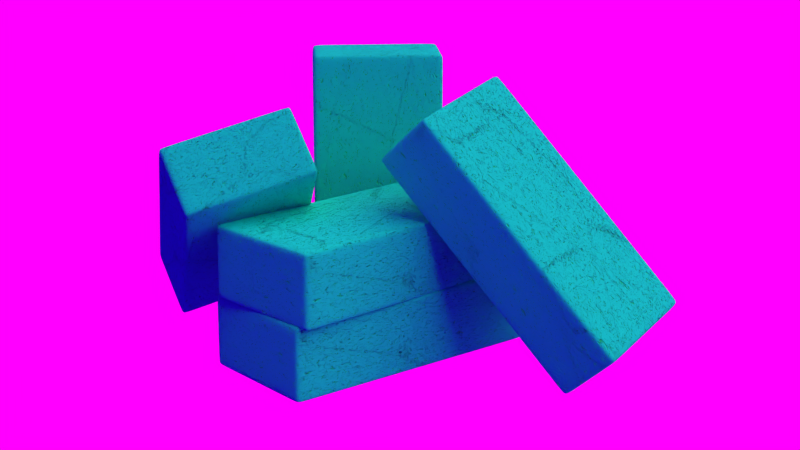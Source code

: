 # Source: masonry2.blend  (saved by Blender 2.76.0; exported with 4.5.12 LTS)
import bpy
from mathutils import Matrix  # noqa: F401  (used for matrix-valued properties, if any)

bpy.ops.wm.read_factory_settings(use_empty=True)
scene = bpy.context.scene
scene.name = 'Scene'

# ---- collections
col_collection_1 = bpy.data.collections.new('Collection 1'); scene.collection.children.link(col_collection_1)
col_collection_1.hide_render = True
col_collection_1.hide_viewport = True
col_collection_2 = bpy.data.collections.new('Collection 2'); scene.collection.children.link(col_collection_2)
col_collection_3 = bpy.data.collections.new('Collection 3'); scene.collection.children.link(col_collection_3)
col_collection_3.hide_render = True
col_collection_3.hide_viewport = True

# ---- images (referenced by path relative to the original .blend; pixels are not part of the script)
import os
ASSET_DIR = os.environ.get("B2B_ASSET_DIR", "")  # directory of the original .blend (textures are referenced by path, not embedded)
HERE = os.path.dirname(os.path.abspath(__file__))  # packed textures are extracted next to this script under _unpacked/

def load_image(name, relpath, width, height, colorspace="sRGB"):
    """Load a texture the original file referenced (path relative to the .blend, or extracted next to this script)."""
    p = next((c for c in (os.path.join(HERE, relpath), os.path.join(ASSET_DIR, relpath)) if relpath and os.path.exists(c)), "")
    if p:
        img = bpy.data.images.load(p, check_existing=True)
        img.name = name
    else:  # same state as the original file: an image datablock whose file is absent (Cycles renders it pink)
        img = bpy.data.images.new(name, width, height)
        img.source = "FILE"
        img.filepath = "//" + (relpath or name)
    img.colorspace_settings.name = colorspace
    return img
img_picinput_001 = load_image('picInput.001', '', 125, 128, 'sRGB')
img_speckle2_png = load_image('speckle2.png', 'speckle2.png', 1024, 1024, 'sRGB')
img_hdri_jpg = load_image('hdri.jpg', 'hdri.jpg', 1024, 1024, 'sRGB')

# ---- materials (node trees are filled in below, after node groups)
mat_material = bpy.data.materials.new('Material')
mat_material.alpha_threshold = 0.0
mat_material.roughness = 0.5
mat_material.line_color = (0.0, 0.0, 0.0, 1.0)
mat_studioplane = bpy.data.materials.new('StudioPlane')
mat_studioplane.alpha_threshold = 0.0
mat_studioplane.roughness = 0.5

# ---- node groups
ng_dragmark = bpy.data.node_groups.new('DragMark', 'ShaderNodeTree')
_s = ng_dragmark.interface.new_socket(name='Displacement', in_out='OUTPUT', socket_type='NodeSocketColor')
_s.default_value = (0.0, 0.0, 0.0, 0.0)
_s = ng_dragmark.interface.new_socket(name='Size of Holes', in_out='INPUT', socket_type='NodeSocketFloat')
_s.default_value = 50.0
_s.min_value = 0.0
_s.max_value = 100.0
_s = ng_dragmark.interface.new_socket(name='Depth of Holes', in_out='INPUT', socket_type='NodeSocketFloat')
_s.default_value = 5.0
_s.min_value = 0.0
_s.max_value = 10.0
_s = ng_dragmark.interface.new_socket(name='Distortion', in_out='INPUT', socket_type='NodeSocketFloat')
_s.default_value = 1.0
_s.min_value = 0.0
_s.max_value = 25.0
_s = ng_dragmark.interface.new_socket(name='Displacement', in_out='INPUT', socket_type='NodeSocketColor')
_s.default_value = (0.8, 0.8, 0.8, 1.0)
_s = ng_dragmark.interface.new_socket(name='Factor', in_out='INPUT', socket_type='NodeSocketFloat')
_s.subtype = 'FACTOR'
_s.default_value = 1.0
_s.min_value = 0.0
_s.max_value = 1.0
_s = ng_dragmark.interface.new_socket(name='Vector', in_out='INPUT', socket_type='NodeSocketVector')
_s.min_value = 0.0
_s.max_value = 1.0
_s.hide_value = True
_N = ng_dragmark.nodes; _L = ng_dragmark.links
n0 = _N.new('ShaderNodeMath'); n0.name = 'Math'; n0.location = (-22, 245)
n0.operation = 'MULTIPLY'
n0.use_clamp = True
n0.inputs[0].default_value = 3.0
n1 = _N.new('ShaderNodeMath'); n1.name = 'Math.001'; n1.location = (-477, 376)
n1.operation = 'SUBTRACT'
n1.inputs[0].default_value = 10.0
n2 = _N.new('ShaderNodeMath'); n2.name = 'Math.002'; n2.location = (-471, 567)
n2.operation = 'SUBTRACT'
n2.inputs[0].default_value = 105.0
n3 = _N.new('NodeGroupOutput'); n3.name = 'Group Output'; n3.location = (964, 183)
n4 = _N.new('ShaderNodeMix'); n4.name = 'Mix'; n4.location = (721, 189)
n4.data_type = 'RGBA'
n4.blend_type = 'MULTIPLY'
n5 = _N.new('ShaderNodeValToRGB'); n5.name = 'ColorRamp'; n5.location = (218, 259)
while len(n5.color_ramp.elements) > 1: n5.color_ramp.elements.remove(n5.color_ramp.elements[-1])
n5.color_ramp.elements[0].position = 0.625; n5.color_ramp.elements[0].color = (0.0, 0.0, 0.0, 1.0)
_e = n5.color_ramp.elements.new(1.0); _e.color = (1.0, 1.0, 1.0, 1.0)
n6 = _N.new('ShaderNodeTexNoise'); n6.name = 'Noise Texture'; n6.location = (-231, 315)
n7 = _N.new('NodeGroupInput'); n7.name = 'Group Input'; n7.location = (-928, 139)
_L.new(n6.outputs[0], n0.inputs[1])
_L.new(n0.outputs[0], n5.inputs[0])
_L.new(n7.outputs[1], n1.inputs[1])
_L.new(n1.outputs[0], n6.inputs[3])
_L.new(n2.outputs[0], n6.inputs[2])
_L.new(n7.outputs[2], n6.inputs[8])
_L.new(n7.outputs[0], n2.inputs[1])
_L.new(n4.outputs[2], n3.inputs[0])
_L.new(n5.outputs[0], n4.inputs[7])
_L.new(n7.outputs[3], n4.inputs[6])
_L.new(n7.outputs[4], n4.inputs[0])
_L.new(n7.outputs[5], n6.inputs[0])
n3.is_active_output = True
ng_dragmarkcomposition = bpy.data.node_groups.new('DragMarkComposition', 'ShaderNodeTree')
_s = ng_dragmarkcomposition.interface.new_socket(name='Displacement', in_out='OUTPUT', socket_type='NodeSocketColor')
_s.default_value = (0.0, 0.0, 0.0, 0.0)
_s = ng_dragmarkcomposition.interface.new_socket(name='Drag1_Size', in_out='INPUT', socket_type='NodeSocketFloat')
_s.default_value = 95.0
_s.min_value = 0.0
_s.max_value = 100.0
_s = ng_dragmarkcomposition.interface.new_socket(name='Drag1_Depth', in_out='INPUT', socket_type='NodeSocketFloat')
_s.default_value = 6.5
_s.min_value = 0.0
_s.max_value = 10.0
_s = ng_dragmarkcomposition.interface.new_socket(name='Drag1_Distortion', in_out='INPUT', socket_type='NodeSocketFloat')
_s.default_value = 2.0
_s.min_value = 0.0
_s.max_value = 25.0
_s = ng_dragmarkcomposition.interface.new_socket(name='Drag1_Factor', in_out='INPUT', socket_type='NodeSocketFloat')
_s.subtype = 'FACTOR'
_s.default_value = 1.0
_s.min_value = 0.0
_s.max_value = 1.0
_s = ng_dragmarkcomposition.interface.new_socket(name='Drag2_Size', in_out='INPUT', socket_type='NodeSocketFloat')
_s.default_value = 70.0
_s.min_value = 0.0
_s.max_value = 100.0
_s = ng_dragmarkcomposition.interface.new_socket(name='Drag2_Depth', in_out='INPUT', socket_type='NodeSocketFloat')
_s.default_value = 7.5
_s.min_value = 0.0
_s.max_value = 10.0
_s = ng_dragmarkcomposition.interface.new_socket(name='Darg2_Distortion', in_out='INPUT', socket_type='NodeSocketFloat')
_s.default_value = 0.5
_s.min_value = 0.0
_s.max_value = 25.0
_s = ng_dragmarkcomposition.interface.new_socket(name='Drag2_Factor', in_out='INPUT', socket_type='NodeSocketFloat')
_s.subtype = 'FACTOR'
_s.default_value = 1.0
_s.min_value = 0.0
_s.max_value = 1.0
_s = ng_dragmarkcomposition.interface.new_socket(name='Drag3_Size', in_out='INPUT', socket_type='NodeSocketFloat')
_s.default_value = 50.0
_s.min_value = 0.0
_s.max_value = 100.0
_s = ng_dragmarkcomposition.interface.new_socket(name='Drag3_Depth', in_out='INPUT', socket_type='NodeSocketFloat')
_s.default_value = 5.0
_s.min_value = 0.0
_s.max_value = 10.0
_s = ng_dragmarkcomposition.interface.new_socket(name='Drag3_Distortion', in_out='INPUT', socket_type='NodeSocketFloat')
_s.default_value = 1.0
_s.min_value = 0.0
_s.max_value = 25.0
_s = ng_dragmarkcomposition.interface.new_socket(name='Drag3_Factor', in_out='INPUT', socket_type='NodeSocketFloat')
_s.subtype = 'FACTOR'
_s.default_value = 1.0
_s.min_value = 0.0
_s.max_value = 1.0
_s = ng_dragmarkcomposition.interface.new_socket(name='Drag4_Size', in_out='INPUT', socket_type='NodeSocketFloat')
_s.default_value = 50.0
_s.min_value = 0.0
_s.max_value = 100.0
_s = ng_dragmarkcomposition.interface.new_socket(name='Drag4_Depth', in_out='INPUT', socket_type='NodeSocketFloat')
_s.default_value = 5.0
_s.min_value = 0.0
_s.max_value = 10.0
_s = ng_dragmarkcomposition.interface.new_socket(name='Drag4_Distortion', in_out='INPUT', socket_type='NodeSocketFloat')
_s.subtype = 'FACTOR'
_s.default_value = 1.0
_s.min_value = 0.0
_s.max_value = 25.0
_s = ng_dragmarkcomposition.interface.new_socket(name='Drag4_Factor', in_out='INPUT', socket_type='NodeSocketFloat')
_s.default_value = 1.0
_s.min_value = 0.0
_s.max_value = 1.0
_s = ng_dragmarkcomposition.interface.new_socket(name='Drag5_Size', in_out='INPUT', socket_type='NodeSocketFloat')
_s.default_value = 5.0
_s.min_value = 0.0
_s.max_value = 100.0
_s = ng_dragmarkcomposition.interface.new_socket(name='Drag5_Depth', in_out='INPUT', socket_type='NodeSocketFloat')
_s.default_value = 1.0
_s.min_value = 0.0
_s.max_value = 10.0
_s = ng_dragmarkcomposition.interface.new_socket(name='Drag5_Distortion', in_out='INPUT', socket_type='NodeSocketFloat')
_s.subtype = 'FACTOR'
_s.default_value = 1.0
_s.min_value = 0.0
_s.max_value = 25.0
_s = ng_dragmarkcomposition.interface.new_socket(name='Drag5_Factor', in_out='INPUT', socket_type='NodeSocketFloat')
_s.default_value = 1.0
_s.min_value = 0.0
_s.max_value = 1.0
_s = ng_dragmarkcomposition.interface.new_socket(name='Vector', in_out='INPUT', socket_type='NodeSocketVector')
_s.min_value = 0.0
_s.max_value = 1.0
_s.hide_value = True
_N = ng_dragmarkcomposition.nodes; _L = ng_dragmarkcomposition.links
n0 = _N.new('NodeGroupOutput'); n0.name = 'Group Output'; n0.location = (779, -40)
n1 = _N.new('ShaderNodeGroup'); n1.name = 'Group.004'; n1.location = (406, -197)
n1.node_tree = ng_dragmark
n2 = _N.new('ShaderNodeGroup'); n2.name = 'Group.003'; n2.location = (119, -4)
n2.node_tree = ng_dragmark
n3 = _N.new('ShaderNodeGroup'); n3.name = 'Group.001'; n3.location = (-636, 555)
n3.node_tree = ng_dragmark
n3.inputs[3].default_value = (0.8, 0.8, 0.8, 1.0)
n4 = _N.new('ShaderNodeGroup'); n4.name = 'Group.002'; n4.location = (-327, 411)
n4.node_tree = ng_dragmark
n5 = _N.new('ShaderNodeGroup'); n5.name = 'Group'; n5.location = (-99, 219)
n5.node_tree = ng_dragmark
n6 = _N.new('NodeGroupInput'); n6.name = 'Group Input'; n6.location = (-1082, 216)
_L.new(n3.outputs[0], n4.inputs[3])
_L.new(n4.outputs[0], n5.inputs[3])
_L.new(n6.outputs[0], n3.inputs[0])
_L.new(n6.outputs[1], n3.inputs[1])
_L.new(n6.outputs[2], n3.inputs[2])
_L.new(n6.outputs[3], n3.inputs[4])
_L.new(n6.outputs[4], n4.inputs[0])
_L.new(n6.outputs[5], n4.inputs[1])
_L.new(n6.outputs[6], n4.inputs[2])
_L.new(n6.outputs[7], n4.inputs[4])
_L.new(n6.outputs[8], n5.inputs[0])
_L.new(n6.outputs[9], n5.inputs[1])
_L.new(n6.outputs[10], n5.inputs[2])
_L.new(n6.outputs[11], n5.inputs[4])
_L.new(n6.outputs[12], n2.inputs[0])
_L.new(n6.outputs[13], n2.inputs[1])
_L.new(n6.outputs[14], n2.inputs[4])
_L.new(n5.outputs[0], n2.inputs[3])
_L.new(n2.outputs[0], n1.inputs[3])
_L.new(n1.outputs[0], n0.inputs[0])
_L.new(n6.outputs[15], n2.inputs[2])
_L.new(n6.outputs[16], n1.inputs[0])
_L.new(n6.outputs[17], n1.inputs[1])
_L.new(n6.outputs[18], n1.inputs[2])
_L.new(n6.outputs[19], n1.inputs[4])
_L.new(n6.outputs[20], n3.inputs[5])
_L.new(n6.outputs[20], n4.inputs[5])
_L.new(n6.outputs[20], n5.inputs[5])
_L.new(n6.outputs[20], n2.inputs[5])
_L.new(n6.outputs[20], n1.inputs[5])
n0.is_active_output = True
ng_cracks = bpy.data.node_groups.new('Cracks', 'ShaderNodeTree')
_s = ng_cracks.interface.new_socket(name='Cracks', in_out='OUTPUT', socket_type='NodeSocketColor')
_s.default_value = (0.0, 0.0, 0.0, 0.0)
_s = ng_cracks.interface.new_socket(name='Scraches', in_out='OUTPUT', socket_type='NodeSocketColor')
_s = ng_cracks.interface.new_socket(name='Edges', in_out='OUTPUT', socket_type='NodeSocketColor')
_s.default_value = (0.0, 0.0, 0.0, 0.0)
_s = ng_cracks.interface.new_socket(name='Vector', in_out='INPUT', socket_type='NodeSocketVector')
_s = ng_cracks.interface.new_socket(name='CrackScale', in_out='INPUT', socket_type='NodeSocketFloat')
_s.default_value = 5.0
_s.min_value = 0.1
_s.max_value = 10.0
_s = ng_cracks.interface.new_socket(name='CrackThickness', in_out='INPUT', socket_type='NodeSocketFloat')
_s.default_value = 0.001
_s.min_value = 0.0001
_s.max_value = 0.005
_s = ng_cracks.interface.new_socket(name='CrackBlend', in_out='INPUT', socket_type='NodeSocketFloat')
_s.subtype = 'FACTOR'
_s.default_value = 1.0
_s.min_value = 0.0
_s.max_value = 1.0
_s = ng_cracks.interface.new_socket(name='NoiseScale', in_out='INPUT', socket_type='NodeSocketFloat')
_s.default_value = 20.0
_s.min_value = -1000.0
_s.max_value = 1000.0
_s = ng_cracks.interface.new_socket(name='NoiseDetail', in_out='INPUT', socket_type='NodeSocketFloat')
_s.default_value = 2.0
_s.min_value = 0.0
_s.max_value = 16.0
_s = ng_cracks.interface.new_socket(name='NoiseDistortion', in_out='INPUT', socket_type='NodeSocketFloat')
_s.min_value = -1000.0
_s.max_value = 1000.0
_s = ng_cracks.interface.new_socket(name='NoiseStrength', in_out='INPUT', socket_type='NodeSocketFloat')
_s.subtype = 'FACTOR'
_s.default_value = 1.0
_s.min_value = 0.0
_s.max_value = 1.0
_s = ng_cracks.interface.new_socket(name='NoiseSpread', in_out='INPUT', socket_type='NodeSocketFloat')
_s.subtype = 'FACTOR'
_s.default_value = 0.2
_s.min_value = 0.0
_s.max_value = 0.5
_s = ng_cracks.interface.new_socket(name='EdgeStrength', in_out='INPUT', socket_type='NodeSocketFloat')
_s.subtype = 'FACTOR'
_s.min_value = 0.0
_s.max_value = 1.0
_N = ng_cracks.nodes; _L = ng_cracks.links
n0 = _N.new('NodeFrame'); n0.name = 'Frame.001'; n0.location = (-2047, 263)
n0.label = 'Noise'
n0.width = 665
n1 = _N.new('NodeFrame'); n1.name = 'Frame.003'; n1.location = (-737, -651)
n1.label = 'WornEdges'
n1.width = 1788
n2 = _N.new('NodeFrame'); n2.name = 'Frame.002'; n2.location = (-2108, -1028)
n2.label = 'Blur'
n2.width = 665
n3 = _N.new('NodeFrame'); n3.name = 'Frame'; n3.location = (-747, 301)
n3.label = 'Cracks'
n3.width = 1999
n4 = _N.new('ShaderNodeTexNoise'); n4.name = 'Noise Texture'; n4.location = (30, -31)
n5 = _N.new('ShaderNodeMath'); n5.name = 'Math.006'; n5.location = (262, -30)
n5.operation = 'SUBTRACT'
n6 = _N.new('ShaderNodeMix'); n6.name = 'Mix'; n6.location = (495, -33)
n6.data_type = 'RGBA'
n7 = _N.new('NodeReroute'); n7.name = 'Reroute'; n7.location = (-1276, -610)
n7.label = 'Vector'
n7.width = 16
n8 = _N.new('ShaderNodeCombineXYZ'); n8.name = 'Combine XYZ.002'; n8.location = (387, -234)
n9 = _N.new('ShaderNodeMath'); n9.name = 'Math.008'; n9.location = (232, -284)
n9.hide = True
n10 = _N.new('ShaderNodeMath'); n10.name = 'Math.009'; n10.location = (234, -248)
n10.hide = True
n11 = _N.new('ShaderNodeMath'); n11.name = 'Math.010'; n11.location = (231, -317)
n11.hide = True
n12 = _N.new('ShaderNodeMix'); n12.name = 'Mix.005'; n12.location = (1210, -255)
n12.data_type = 'RGBA'
n12.blend_type = 'ADD'
n12.inputs[0].default_value = 1.0
n13 = _N.new('ShaderNodeMix'); n13.name = 'Mix.006'; n13.location = (888, -137)
n13.data_type = 'RGBA'
n13.blend_type = 'SUBTRACT'
n13.inputs[0].default_value = 1.0
n14 = _N.new('ShaderNodeSeparateXYZ'); n14.name = 'Separate XYZ.002'; n14.location = (39, -54)
n15 = _N.new('ShaderNodeTexVoronoi'); n15.name = 'Voronoi Texture.004'; n15.location = (585, -557)
n16 = _N.new('ShaderNodeSeparateXYZ'); n16.name = 'Separate XYZ.003'; n16.location = (30, -692)
n17 = _N.new('ShaderNodeTexVoronoi'); n17.name = 'Voronoi Texture.005'; n17.location = (581, -202)
n18 = _N.new('ShaderNodeTexVoronoi'); n18.name = 'Voronoi Texture.006'; n18.location = (581, -30)
n19 = _N.new('ShaderNodeMath'); n19.name = 'Math.011'; n19.location = (238, -631)
n19.hide = True
n19.operation = 'SUBTRACT'
n20 = _N.new('ShaderNodeMath'); n20.name = 'Math.012'; n20.location = (238, -598)
n20.hide = True
n20.operation = 'SUBTRACT'
n21 = _N.new('ShaderNodeMath'); n21.name = 'Math.013'; n21.location = (237, -562)
n21.hide = True
n21.operation = 'SUBTRACT'
n22 = _N.new('ShaderNodeCombineXYZ'); n22.name = 'Combine XYZ.003'; n22.location = (383, -541)
n23 = _N.new('ShaderNodeTexVoronoi'); n23.name = 'Voronoi Texture.007'; n23.location = (585, -385)
n24 = _N.new('ShaderNodeMix'); n24.name = 'Mix.007'; n24.location = (892, -492)
n24.data_type = 'RGBA'
n24.blend_type = 'SUBTRACT'
n24.inputs[0].default_value = 1.0
n25 = _N.new('ShaderNodeTexNoise'); n25.name = 'Noise Texture.001'; n25.location = (30, -31)
n25.inputs[2].default_value = 1e+04
n25.inputs[3].default_value = 0.0
n26 = _N.new('ShaderNodeMath'); n26.name = 'Math.007'; n26.location = (262, -30)
n26.operation = 'SUBTRACT'
n27 = _N.new('ShaderNodeMix'); n27.name = 'Mix.001'; n27.location = (495, -33)
n27.data_type = 'RGBA'
n27.blend_type = 'ADD'
n28 = _N.new('ShaderNodeValToRGB'); n28.name = 'ColorRamp.001'; n28.location = (1518, -202)
while len(n28.color_ramp.elements) > 1: n28.color_ramp.elements.remove(n28.color_ramp.elements[-1])
n28.color_ramp.elements[0].position = 0.0; n28.color_ramp.elements[0].color = (0.0, 0.0, 0.0, 1.0)
_e = n28.color_ramp.elements.new(0.012); _e.color = (1.0, 1.0, 1.0, 1.0)
n29 = _N.new('ShaderNodeValToRGB'); n29.name = 'ColorRamp'; n29.location = (1518, -202)
while len(n29.color_ramp.elements) > 1: n29.color_ramp.elements.remove(n29.color_ramp.elements[-1])
n29.color_ramp.elements[0].position = 0.0; n29.color_ramp.elements[0].color = (0.0, 0.0, 0.0, 1.0)
_e = n29.color_ramp.elements.new(0.012); _e.color = (1.0, 1.0, 1.0, 1.0)
n30 = _N.new('ShaderNodeCombineXYZ'); n30.name = 'Combine XYZ'; n30.location = (387, -234)
n31 = _N.new('ShaderNodeMath'); n31.name = 'Math.001'; n31.location = (232, -284)
n31.hide = True
n32 = _N.new('ShaderNodeMath'); n32.name = 'Math'; n32.location = (234, -248)
n32.hide = True
n33 = _N.new('ShaderNodeMath'); n33.name = 'Math.002'; n33.location = (231, -317)
n33.hide = True
n34 = _N.new('ShaderNodeMix'); n34.name = 'Mix.004'; n34.location = (1210, -255)
n34.data_type = 'RGBA'
n34.blend_type = 'ADD'
n35 = _N.new('ShaderNodeMix'); n35.name = 'Mix.002'; n35.location = (888, -137)
n35.data_type = 'RGBA'
n35.blend_type = 'SUBTRACT'
n35.inputs[0].default_value = 1.0
n36 = _N.new('ShaderNodeSeparateXYZ'); n36.name = 'Separate XYZ'; n36.location = (39, -54)
n37 = _N.new('ShaderNodeTexVoronoi'); n37.name = 'Voronoi Texture.003'; n37.location = (585, -557)
n38 = _N.new('ShaderNodeSeparateXYZ'); n38.name = 'Separate XYZ.001'; n38.location = (30, -692)
n39 = _N.new('ShaderNodeTexVoronoi'); n39.name = 'Voronoi Texture.001'; n39.location = (581, -202)
n40 = _N.new('ShaderNodeTexVoronoi'); n40.name = 'Voronoi Texture'; n40.location = (581, -30)
n41 = _N.new('ShaderNodeInvert'); n41.name = 'Invert'; n41.location = (1829, -197)
n42 = _N.new('ShaderNodeMath'); n42.name = 'Math.005'; n42.location = (238, -631)
n42.hide = True
n42.operation = 'SUBTRACT'
n43 = _N.new('ShaderNodeMath'); n43.name = 'Math.004'; n43.location = (238, -598)
n43.hide = True
n43.operation = 'SUBTRACT'
n44 = _N.new('ShaderNodeMath'); n44.name = 'Math.003'; n44.location = (237, -562)
n44.hide = True
n44.operation = 'SUBTRACT'
n45 = _N.new('ShaderNodeCombineXYZ'); n45.name = 'Combine XYZ.001'; n45.location = (383, -541)
n46 = _N.new('ShaderNodeTexVoronoi'); n46.name = 'Voronoi Texture.002'; n46.location = (585, -385)
n47 = _N.new('ShaderNodeMix'); n47.name = 'Mix.003'; n47.location = (892, -492)
n47.data_type = 'RGBA'
n47.blend_type = 'SUBTRACT'
n47.inputs[0].default_value = 1.0
n48 = _N.new('NodeGroupOutput'); n48.name = 'Group Output'; n48.location = (1754, 73)
n49 = _N.new('ShaderNodeMix'); n49.name = 'Mix.008'; n49.location = (1314, -851)
n49.data_type = 'RGBA'
n49.blend_type = 'MULTIPLY'
n49.inputs[0].default_value = 1.0
n50 = _N.new('ShaderNodeMix'); n50.name = 'Mix.009'; n50.location = (1534, -617)
n50.data_type = 'RGBA'
n50.blend_type = 'MULTIPLY'
n50.inputs[7].default_value = (0.0, 0.0, 0.0, 1.0)
n51 = _N.new('NodeGroupInput'); n51.name = 'Group Input'; n51.location = (-2616, -364)
n4.parent = n0
n5.parent = n0
n6.parent = n0
n8.parent = n1
n9.parent = n1
n10.parent = n1
n11.parent = n1
n12.parent = n1
n13.parent = n1
n14.parent = n1
n15.parent = n1
n16.parent = n1
n17.parent = n1
n18.parent = n1
n19.parent = n1
n20.parent = n1
n21.parent = n1
n22.parent = n1
n23.parent = n1
n24.parent = n1
n25.parent = n2
n26.parent = n2
n27.parent = n2
n28.parent = n1
n29.parent = n3
n30.parent = n3
n31.parent = n3
n32.parent = n3
n33.parent = n3
n34.parent = n3
n35.parent = n3
n36.parent = n3
n37.parent = n3
n38.parent = n3
n39.parent = n3
n40.parent = n3
n41.parent = n3
n42.parent = n3
n43.parent = n3
n44.parent = n3
n45.parent = n3
n46.parent = n3
n47.parent = n3
_L.new(n47.outputs[2], n34.inputs[7])
_L.new(n35.outputs[2], n34.inputs[6])
_L.new(n51.outputs[0], n4.inputs[0])
_L.new(n7.outputs[0], n46.inputs[0])
_L.new(n7.outputs[0], n36.inputs[0])
_L.new(n36.outputs[1], n31.inputs[0])
_L.new(n36.outputs[2], n33.inputs[0])
_L.new(n38.outputs[0], n44.inputs[0])
_L.new(n38.outputs[1], n43.inputs[0])
_L.new(n38.outputs[2], n42.inputs[0])
_L.new(n44.outputs[0], n45.inputs[0])
_L.new(n43.outputs[0], n45.inputs[1])
_L.new(n42.outputs[0], n45.inputs[2])
_L.new(n45.outputs[0], n37.inputs[0])
_L.new(n7.outputs[0], n38.inputs[0])
_L.new(n36.outputs[0], n32.inputs[0])
_L.new(n51.outputs[2], n33.inputs[1])
_L.new(n51.outputs[2], n44.inputs[1])
_L.new(n51.outputs[2], n43.inputs[1])
_L.new(n51.outputs[2], n42.inputs[1])
_L.new(n29.outputs[0], n41.inputs[1])
_L.new(n41.outputs[0], n48.inputs[0])
_L.new(n51.outputs[1], n46.inputs[2])
_L.new(n51.outputs[1], n40.inputs[2])
_L.new(n7.outputs[0], n40.inputs[0])
_L.new(n51.outputs[1], n39.inputs[2])
_L.new(n30.outputs[0], n39.inputs[0])
_L.new(n51.outputs[1], n37.inputs[2])
_L.new(n32.outputs[0], n30.inputs[0])
_L.new(n31.outputs[0], n30.inputs[1])
_L.new(n33.outputs[0], n30.inputs[2])
_L.new(n51.outputs[2], n32.inputs[1])
_L.new(n51.outputs[2], n31.inputs[1])
_L.new(n34.outputs[2], n29.inputs[0])
_L.new(n51.outputs[3], n34.inputs[0])
_L.new(n6.outputs[2], n7.inputs[0])
_L.new(n4.outputs[1], n5.inputs[0])
_L.new(n51.outputs[0], n6.inputs[6])
_L.new(n5.outputs[0], n6.inputs[7])
_L.new(n51.outputs[4], n4.inputs[2])
_L.new(n51.outputs[5], n4.inputs[3])
_L.new(n51.outputs[6], n4.inputs[8])
_L.new(n29.outputs[0], n48.inputs[1])
_L.new(n51.outputs[7], n6.inputs[0])
_L.new(n25.outputs[1], n26.inputs[0])
_L.new(n26.outputs[0], n27.inputs[7])
_L.new(n7.outputs[0], n25.inputs[0])
_L.new(n7.outputs[0], n27.inputs[6])
_L.new(n24.outputs[2], n12.inputs[7])
_L.new(n13.outputs[2], n12.inputs[6])
_L.new(n14.outputs[1], n9.inputs[0])
_L.new(n14.outputs[2], n11.inputs[0])
_L.new(n16.outputs[0], n21.inputs[0])
_L.new(n16.outputs[1], n20.inputs[0])
_L.new(n16.outputs[2], n19.inputs[0])
_L.new(n21.outputs[0], n22.inputs[0])
_L.new(n20.outputs[0], n22.inputs[1])
_L.new(n19.outputs[0], n22.inputs[2])
_L.new(n22.outputs[0], n15.inputs[0])
_L.new(n14.outputs[0], n10.inputs[0])
_L.new(n8.outputs[0], n17.inputs[0])
_L.new(n10.outputs[0], n8.inputs[0])
_L.new(n9.outputs[0], n8.inputs[1])
_L.new(n11.outputs[0], n8.inputs[2])
_L.new(n12.outputs[2], n28.inputs[0])
_L.new(n51.outputs[2], n10.inputs[1])
_L.new(n51.outputs[2], n9.inputs[1])
_L.new(n51.outputs[2], n11.inputs[1])
_L.new(n51.outputs[2], n21.inputs[1])
_L.new(n51.outputs[2], n20.inputs[1])
_L.new(n51.outputs[2], n19.inputs[1])
_L.new(n51.outputs[1], n15.inputs[2])
_L.new(n51.outputs[1], n23.inputs[2])
_L.new(n51.outputs[1], n17.inputs[2])
_L.new(n51.outputs[1], n18.inputs[2])
_L.new(n27.outputs[2], n16.inputs[0])
_L.new(n27.outputs[2], n14.inputs[0])
_L.new(n27.outputs[2], n18.inputs[0])
_L.new(n27.outputs[2], n23.inputs[0])
_L.new(n51.outputs[8], n27.inputs[0])
_L.new(n28.outputs[0], n49.inputs[6])
_L.new(n41.outputs[0], n49.inputs[7])
_L.new(n49.outputs[2], n50.inputs[6])
_L.new(n50.outputs[2], n48.inputs[2])
_L.new(n51.outputs[9], n50.inputs[0])
_L.new(n18.outputs[1], n13.inputs[6])
_L.new(n17.outputs[1], n13.inputs[7])
_L.new(n15.outputs[1], n24.inputs[7])
_L.new(n23.outputs[1], n24.inputs[6])
_L.new(n40.outputs[1], n35.inputs[6])
_L.new(n39.outputs[1], n35.inputs[7])
_L.new(n37.outputs[1], n47.inputs[7])
_L.new(n46.outputs[1], n47.inputs[6])
n48.is_active_output = True

# ---- material node trees
mat_material.use_nodes = True; mat_material.node_tree.nodes.clear()
_N = mat_material.node_tree.nodes; _L = mat_material.node_tree.links
n0 = _N.new('ShaderNodeRGBCurve'); n0.name = 'RGB Curves'; n0.location = (-504, 484)
_c = n0.mapping.curves[3]
while len(_c.points) > 2: _c.points.remove(_c.points[-1])
_c.points[0].location = (0.0, 0.0); _c.points[0].handle_type = 'AUTO'
_c.points[1].location = (0.27727, 0.86875); _c.points[1].handle_type = 'AUTO'
_p = _c.points.new(1.0, 1.0); _p.handle_type = 'AUTO'
n0.mapping.update()
n1 = _N.new('ShaderNodeMix'); n1.name = 'Mix'; n1.location = (-198, 678)
n1.data_type = 'RGBA'
n1.blend_type = 'SOFT_LIGHT'
n1.clamp_result = True
n1.inputs[0].default_value = 0.75
n2 = _N.new('ShaderNodeBsdfAnisotropic'); n2.name = 'Glossy BSDF'; n2.location = (452, 206)
n2.distribution = 'BECKMANN'
n2.inputs[0].default_value = (0.7874, 0.7874, 0.7874, 1.0)
n2.inputs[1].default_value = 0.9487
n3 = _N.new('ShaderNodeBsdfDiffuse'); n3.name = 'Diffuse BSDF'; n3.location = (445, 583)
n3.inputs[1].default_value = 0.625
n4 = _N.new('ShaderNodeLayerWeight'); n4.name = 'Layer Weight'; n4.location = (452, 392)
n4.inputs[0].default_value = 0.01
n5 = _N.new('ShaderNodeMix'); n5.name = 'Mix.001'; n5.location = (53, 843)
n5.data_type = 'RGBA'
n5.blend_type = 'SOFT_LIGHT'
n5.inputs[0].default_value = 1.0
n6 = _N.new('ShaderNodeOutputMaterial'); n6.name = 'Material Output'; n6.location = (1107, 418)
n7 = _N.new('ShaderNodeMapping'); n7.name = 'Mapping.002'; n7.location = (-1029, 1443)
n8 = _N.new('ShaderNodeTexCoord'); n8.name = 'Texture Coordinate.002'; n8.location = (-1260, 1435)
n9 = _N.new('ShaderNodeGroup'); n9.name = 'Group.003'; n9.location = (-397, 1321)
n9.width = 191
n9.node_tree = ng_dragmarkcomposition
n9.inputs[0].default_value = 50.9
n9.inputs[1].default_value = 9.0
n9.inputs[2].default_value = 3.5
n9.inputs[3].default_value = 1.0
n9.inputs[4].default_value = 75.1
n9.inputs[5].default_value = 8.2
n9.inputs[6].default_value = 0.5
n9.inputs[7].default_value = 1.0
n9.inputs[8].default_value = 89.4
n9.inputs[9].default_value = 7.8
n9.inputs[10].default_value = 1.6
n9.inputs[11].default_value = 1.0
n9.inputs[12].default_value = 93.7
n9.inputs[13].default_value = 7.2
n9.inputs[14].default_value = 1.0
n9.inputs[15].default_value = 1.0
n9.inputs[16].default_value = 69.7
n9.inputs[17].default_value = 9.9
n9.inputs[18].default_value = 2.174
n9.inputs[19].default_value = 1.0
n10 = _N.new('ShaderNodeMapping'); n10.name = 'Mapping.001'; n10.location = (-1110, -200)
n11 = _N.new('ShaderNodeTexCoord'); n11.name = 'Texture Coordinate.001'; n11.location = (-1306, -197)
n12 = _N.new('ShaderNodeBump'); n12.name = 'Bump'; n12.location = (160, 103)
n12.inputs[1].default_value = 0.25
n12.inputs[2].default_value = 1.0
n13 = _N.new('ShaderNodeGroup'); n13.name = 'Group'; n13.location = (-457, -93)
n13.width = 246
n13.node_tree = ng_cracks
n13.inputs[1].default_value = 1.1
n13.inputs[2].default_value = 0.002
n13.inputs[3].default_value = 0.6977
n13.inputs[4].default_value = 3.2
n13.inputs[5].default_value = 0.0
n13.inputs[6].default_value = 14.0
n13.inputs[7].default_value = 0.05116
n13.inputs[8].default_value = 0.1953
n13.inputs[9].default_value = 0.9116
n14 = _N.new('ShaderNodeTexImage'); n14.name = 'Image Texture'; n14.location = (-805, 343)
n14.width = 140
n14.image = img_picinput_001
n14.projection = 'BOX'
n15 = _N.new('ShaderNodeTexCoord'); n15.name = 'Texture Coordinate'; n15.location = (-1336, 336)
n16 = _N.new('ShaderNodeMapping'); n16.name = 'Mapping'; n16.location = (-1119, 337)
n17 = _N.new('ShaderNodeTexCoord'); n17.name = 'Texture Coordinate.003'; n17.location = (-1620, 704)
n18 = _N.new('ShaderNodeMix'); n18.name = 'Mix.002'; n18.location = (-74, -166)
n18.data_type = 'RGBA'
n18.blend_type = 'MULTIPLY'
n19 = _N.new('ShaderNodeMix'); n19.name = 'Mix.003'; n19.location = (-528, 698)
n19.data_type = 'RGBA'
n19.blend_type = 'MULTIPLY'
n19.clamp_result = True
n19.inputs[0].default_value = 0.1545
n20 = _N.new('ShaderNodeMapping'); n20.name = 'Mapping.003'; n20.location = (-1403, 705)
n20.inputs[3].default_value = (5.0, 1.0, 1.0)
n21 = _N.new('ShaderNodeTexImage'); n21.name = 'Image Texture.001'; n21.location = (-1089, 711)
n21.width = 140
n21.image = img_speckle2_png
n21.projection = 'BOX'
n22 = _N.new('ShaderNodeMixShader'); n22.name = 'Mix Shader'; n22.location = (861, 416)
n22.inputs[0].default_value = 0.01
n23 = _N.new('ShaderNodeCombineColor'); n23.name = 'Combine HSV'; n23.location = (-1090, 956)
n24 = _N.new('ShaderNodeRGB'); n24.name = 'RGB'; n24.location = (-807, 1000)
n24.width = 142
n24.outputs[0].default_value = (0.14, 0.02421, 0.01684, 1.0)
n25 = _N.new('ShaderNodeValue'); n25.name = 'hsv_v'; n25.location = (-1323, 824)
n25.label = 'hsv_v'
n25.outputs[0].default_value = 0.2
n26 = _N.new('ShaderNodeValue'); n26.name = 'hsv_s'; n26.location = (-1323, 913)
n26.label = 'hsv_s'
n26.outputs[0].default_value = 0.95
n27 = _N.new('ShaderNodeValue'); n27.name = 'hsv_h'; n27.location = (-1322, 1002)
n27.label = 'hsv_h'
n27.outputs[0].default_value = 0.0
n28 = _N.new('ShaderNodeDisplacement'); n28.name = 'Displacement'; n28.location = (0, 0)
n28.inputs[1].default_value = 0.0
n28.inputs[2].default_value = 0.1
_L.new(n16.outputs[0], n14.inputs[0])
_L.new(n15.outputs[3], n16.inputs[0])
_L.new(n12.outputs[0], n3.inputs[2])
_L.new(n12.outputs[0], n2.inputs[4])
_L.new(n27.outputs[0], n23.inputs[0])
_L.new(n14.outputs[0], n0.inputs[1])
_L.new(n0.outputs[0], n1.inputs[7])
_L.new(n3.outputs[0], n22.inputs[1])
_L.new(n2.outputs[0], n22.inputs[2])
_L.new(n1.outputs[2], n5.inputs[6])
_L.new(n5.outputs[2], n3.inputs[0])
_L.new(n9.outputs[0], n5.inputs[7])
_L.new(n11.outputs[3], n10.inputs[0])
_L.new(n8.outputs[3], n7.inputs[0])
_L.new(n7.outputs[0], n9.inputs[20])
_L.new(n10.outputs[0], n13.inputs[0])
_L.new(n13.outputs[0], n18.inputs[6])
_L.new(n13.outputs[2], n18.inputs[7])
_L.new(n18.outputs[2], n12.inputs[3])
_L.new(n20.outputs[0], n21.inputs[0])
_L.new(n17.outputs[3], n20.inputs[0])
_L.new(n21.outputs[0], n19.inputs[7])
_L.new(n22.outputs[0], n6.inputs[0])
_L.new(n26.outputs[0], n23.inputs[1])
_L.new(n25.outputs[0], n23.inputs[2])
_L.new(n23.outputs[0], n19.inputs[6])
_L.new(n23.outputs[0], n1.inputs[6])
_L.new(n9.outputs[0], n28.inputs[0])
_L.new(n28.outputs[0], n6.inputs[2])
n6.is_active_output = True
mat_studioplane.use_nodes = True; mat_studioplane.node_tree.nodes.clear()
_N = mat_studioplane.node_tree.nodes; _L = mat_studioplane.node_tree.links
n0 = _N.new('ShaderNodeOutputMaterial'); n0.name = 'Material Output'; n0.location = (300, 300)
n1 = _N.new('ShaderNodeBsdfDiffuse'); n1.name = 'Diffuse BSDF'; n1.location = (10, 300)
n1.inputs[1].default_value = 0.95
_L.new(n1.outputs[0], n0.inputs[0])
n0.is_active_output = True

# ---- world
world_world = bpy.data.worlds.new('World'); scene.world = world_world
world_world.use_nodes = True; world_world.node_tree.nodes.clear()
_N = world_world.node_tree.nodes; _L = world_world.node_tree.links
n0 = _N.new('ShaderNodeMapping'); n0.name = 'Mapping'; n0.location = (-500, 434)
n1 = _N.new('ShaderNodeTexCoord'); n1.name = 'Texture Coordinate'; n1.location = (-700, 394)
n2 = _N.new('ShaderNodeTexEnvironment'); n2.name = 'Environment Texture'; n2.location = (-200, 382)
n2.width = 140
n2.image = img_hdri_jpg
n3 = _N.new('ShaderNodeOutputWorld'); n3.name = 'World Output'; n3.location = (300, 300)
n4 = _N.new('ShaderNodeBackground'); n4.name = 'Background'; n4.location = (0, 354)
_L.new(n0.outputs[0], n2.inputs[0])
_L.new(n1.outputs[0], n0.inputs[0])
_L.new(n4.outputs[0], n3.inputs[0])
_L.new(n2.outputs[0], n4.inputs[0])
n3.is_active_output = True
world_world.color = (0.05088, 0.05088, 0.05088)
world_world.use_sun_shadow = False
world_world.sun_shadow_jitter_overblur = 0.0
world_world.cycles.sampling_method = 'MANUAL'
world_world.cycles.sample_map_resolution = 256
world_world.light_settings.ao_factor = 0.09825

# ---- cameras
cam_camera = bpy.data.cameras.new('Camera')
cam_camera.clip_end = 100.0
cam_camera.lens = 65.0
cam_camera.sensor_width = 32.0
cam_camera.sensor_height = 18.0
cam_camera.ortho_scale = 7.314
cam_camera.dof.focus_distance = 0.0

# ---- lights
light_lamp_001 = bpy.data.lights.new('Lamp.001', 'SUN')
light_lamp_001.color = (1.0, 0.9472, 0.7988)
light_lamp_001.transmission_factor = 0.0
light_lamp_001.cutoff_distance = 30.0
light_lamp_001.angle = 1.571
light_lamp_001.energy = 2.5
light_lamp_001.shadow_buffer_clip_start = 1.001
light_lamp_001.shadow_soft_size = 1.0
light_lamp_001.shadow_cascade_max_distance = 1000.0
light_lamp_001.cycles.max_bounces = 8
light_lamp_001.cycles.use_multiple_importance_sampling = False
light_lamp_002 = bpy.data.lights.new('Lamp.002', 'POINT')
light_lamp_002.transmission_factor = 0.0
light_lamp_002.cutoff_distance = 30.0
light_lamp_002.energy = 500.0
light_lamp_002.shadow_buffer_clip_start = 1.001
light_lamp_002.shadow_soft_size = 0.1
light_lamp_002.shadow_maximum_resolution = 0.006
light_lamp_002.use_absolute_resolution = True
light_lamp_002.cycles.use_multiple_importance_sampling = False
light_lamp = bpy.data.lights.new('Lamp', 'POINT')
light_lamp.transmission_factor = 0.0
light_lamp.cutoff_distance = 30.0
light_lamp.energy = 500.0
light_lamp.shadow_buffer_clip_start = 1.001
light_lamp.shadow_soft_size = 0.1
light_lamp.shadow_maximum_resolution = 0.006
light_lamp.use_absolute_resolution = True
light_lamp.cycles.use_multiple_importance_sampling = False

# ---- meshes
me_cube = bpy.data.meshes.new('Cube')
me_cube.from_pydata([(1.0, 1.0, -1.0), (1.0, -1.0, -1.0), (-1.0, -1.0, -1.0), (-1.0, 1.0, -1.0), (1.0, 1.0, 1.0), (1.0, -1.0, 1.0), (-1.0, -1.0, 1.0), (-1.0, 1.0, 1.0), (1.0, 0.9627, -1.0), (1.0, -0.9627, -1.0), (-1.0, -0.9627, -1.0), (-1.0, 0.9627, -1.0), (1.0, 0.9627, 1.0), (1.0, -0.9627, 1.0), (-1.0, -0.9627, 1.0), (-1.0, 0.9627, 1.0), (0.9291, 1.0, -1.0), (-0.9291, 1.0, -1.0), (0.9291, -1.0, -1.0), (-0.9291, -1.0, -1.0), (0.9291, 1.0, 1.0), (-0.9291, 1.0, 1.0), (0.9291, -1.0, 1.0), (-0.9291, -1.0, 1.0), (-0.9291, 0.9627, 1.0), (0.9291, 0.9627, 1.0), (-0.9291, -0.9627, 1.0), (0.9291, -0.9627, 1.0), (0.9291, 0.9627, -1.0), (-0.9291, 0.9627, -1.0), (0.9291, -0.9627, -1.0), (-0.9291, -0.9627, -1.0), (1.0, 1.0, -0.8974), (1.0, 1.0, 0.8974), (1.0, -1.0, -0.8974), (1.0, -1.0, 0.8974), (-1.0, -1.0, -0.8974), (-1.0, -1.0, 0.8974), (-1.0, 1.0, -0.8974), (-1.0, 1.0, 0.8974), (-1.0, -0.9627, 0.8974), (-1.0, -0.9627, -0.8974), (-1.0, 0.9627, 0.8974), (-1.0, 0.9627, -0.8974), (1.0, 0.9627, 0.8974), (1.0, 0.9627, -0.8974), (1.0, -0.9627, 0.8974), (1.0, -0.9627, -0.8974), (0.9291, 1.0, -0.8974), (0.9291, 1.0, 0.8974), (-0.9291, 1.0, -0.8974), (-0.9291, 1.0, 0.8974), (0.9291, -1.0, 0.8974), (0.9291, -1.0, -0.8974), (-0.9291, -1.0, 0.8974), (-0.9291, -1.0, -0.8974)], [], [(31, 19, 2, 10), (26, 14, 6, 23), (46, 13, 5, 35), (54, 23, 6, 37), (42, 15, 7, 39), (50, 17, 3, 38), (37, 6, 14, 40), (40, 14, 15, 42), (33, 4, 12, 44), (44, 12, 13, 46), (21, 7, 15, 24), (24, 15, 14, 26), (17, 29, 11, 3), (29, 31, 10, 11), (8, 9, 30, 28), (28, 30, 31, 29), (0, 8, 28, 16), (16, 28, 29, 17), (12, 25, 27, 13), (25, 24, 26, 27), (4, 20, 25, 12), (20, 21, 24, 25), (32, 0, 16, 48), (48, 16, 17, 50), (35, 5, 22, 52), (52, 22, 23, 54), (13, 27, 22, 5), (27, 26, 23, 22), (9, 1, 18, 30), (30, 18, 19, 31), (18, 53, 55, 19), (53, 52, 54, 55), (1, 34, 53, 18), (34, 35, 52, 53), (20, 49, 51, 21), (49, 48, 50, 51), (4, 33, 49, 20), (33, 32, 48, 49), (8, 45, 47, 9), (45, 44, 46, 47), (0, 32, 45, 8), (32, 33, 44, 45), (10, 41, 43, 11), (41, 40, 42, 43), (2, 36, 41, 10), (36, 37, 40, 41), (21, 51, 39, 7), (51, 50, 38, 39), (11, 43, 38, 3), (43, 42, 39, 38), (19, 55, 36, 2), (55, 54, 37, 36), (9, 47, 34, 1), (47, 46, 35, 34)])
me_cube.polygons.foreach_set('use_smooth', [True] * 54)
me_cube.materials.append(None)
me_cube.use_remesh_preserve_volume = False
me_cube.use_remesh_preserve_attributes = False
me_cube.use_mirror_vertex_groups = False
me_cube.update()
me_cube_005 = bpy.data.meshes.new('Cube.005')
me_cube_005.from_pydata([(0.9443, 1.0, -0.8696), (0.9443, -1.0, -0.8696), (-0.9443, -1.0, -0.8696), (-0.9443, 1.0, -0.8696), (0.9443, 1.0, 0.8696), (0.9443, -1.0, 0.8696), (-0.9443, -1.0, 0.8696), (-0.9443, 1.0, 0.8696), (0.9443, 0.9627, -0.8696), (0.9443, -0.9627, -0.8696), (-0.9443, -0.9627, -0.8696), (-0.9443, 0.9627, -0.8696), (0.9443, 0.9627, 0.8696), (0.9443, -0.9627, 0.8696), (-0.9443, -0.9627, 0.8696), (-0.9443, 0.9627, 0.8696), (0.8774, 1.0, -0.8696), (-0.8774, 1.0, -0.8696), (0.8774, -1.0, -0.8696), (-0.8774, -1.0, -0.8696), (0.8774, 1.0, 0.8696), (-0.8774, 1.0, 0.8696), (0.8774, -1.0, 0.8696), (-0.8774, -1.0, 0.8696), (-0.8774, 0.9627, 0.8696), (0.8774, 0.9627, 0.8696), (-0.8774, -0.9627, 0.8696), (0.8774, -0.9627, 0.8696), (0.8774, 0.9627, -0.8696), (-0.8774, 0.9627, -0.8696), (0.8774, -0.9627, -0.8696), (-0.8774, -0.9627, -0.8696), (0.9443, 1.0, -0.7804), (0.9443, 1.0, 0.7804), (0.9443, -1.0, -0.7804), (0.9443, -1.0, 0.7804), (-0.9443, -1.0, -0.7804), (-0.9443, -1.0, 0.7804), (-0.9443, 1.0, -0.7804), (-0.9443, 1.0, 0.7804), (-0.9443, -0.9627, 0.7804), (-0.9443, -0.9627, -0.7804), (-0.9443, 0.9627, 0.7804), (-0.9443, 0.9627, -0.7804), (0.9443, 0.9627, 0.7804), (0.9443, 0.9627, -0.7804), (0.9443, -0.9627, 0.7804), (0.9443, -0.9627, -0.7804), (0.8774, 1.0, -0.7804), (0.8774, 1.0, 0.7804), (-0.8774, 1.0, -0.7804), (-0.8774, 1.0, 0.7804), (0.8774, -1.0, 0.7804), (0.8774, -1.0, -0.7804), (-0.8774, -1.0, 0.7804), (-0.8774, -1.0, -0.7804), (0.9443, 0.4814, -0.8696), (0.9443, -1.788e-07, -0.8696), (0.9443, -0.4814, -0.8696), (-0.9443, -0.4814, -0.8696), (-0.9443, 8.941e-07, -0.8696), (-0.9443, 0.4814, -0.8696), (0.9443, 0.4814, 0.8696), (0.9443, -1.609e-06, 0.8696), (0.9443, -0.4814, 0.8696), (-0.9443, -0.4814, 0.8696), (-0.9443, 5.96e-07, 0.8696), (-0.9443, 0.4814, 0.8696), (0.8774, -0.4814, -0.8696), (0.8774, 2.384e-07, -0.8696), (0.8774, 0.4814, -0.8696), (-0.8774, -0.4814, -0.8696), (-0.8774, 5.662e-07, -0.8696), (-0.8774, 0.4814, -0.8696), (0.8774, 0.4814, 0.8696), (0.8774, -9.239e-07, 0.8696), (0.8774, -0.4814, 0.8696), (-0.8774, 0.4814, 0.8696), (-0.8774, -1.788e-07, 0.8696), (-0.8774, -0.4814, 0.8696), (0.9443, 0.4814, -0.7804), (0.9443, -6.855e-07, -0.7804), (0.9443, -0.4814, -0.7804), (0.9443, 0.4814, 0.7804), (0.9443, -1.132e-06, 0.7804), (0.9443, -0.4814, 0.7804), (-0.9443, -0.4814, -0.7804), (-0.9443, 8.047e-07, -0.7804), (-0.9443, 0.4814, -0.7804), (-0.9443, -0.4814, 0.7804), (-0.9443, 6.855e-07, 0.7804), (-0.9443, 0.4814, 0.7804), (5.612e-07, 1.0, -0.8696), (-5.798e-08, -1.0, -0.8696), (7.3e-07, 1.0, 0.8696), (-1.296e-06, -1.0, 0.8696), (5.46e-08, 0.9627, 0.8696), (-5.083e-07, -0.9627, 0.8696), (2.797e-07, 0.9627, -0.8696), (1.109e-07, -0.9627, -0.8696), (-5.083e-07, -1.0, -0.7804), (-9.023e-07, -1.0, 0.7804), (6.737e-07, 1.0, 0.7804), (6.174e-07, 1.0, -0.7804), (-5.798e-08, 0.4814, 0.8696), (-2.268e-07, -5.513e-07, 0.8696), (-3.394e-07, -0.4814, 0.8696), (2.235e-07, 0.4814, -0.8696), (2.235e-07, 4.023e-07, -0.8696), (1.672e-07, -0.4814, -0.8696)], [], [(31, 19, 2, 10), (26, 14, 6, 23), (46, 13, 5, 35), (54, 23, 6, 37), (42, 15, 7, 39), (50, 17, 3, 38), (37, 6, 14, 40), (91, 67, 15, 42), (33, 4, 12, 44), (85, 64, 13, 46), (21, 7, 15, 24), (79, 65, 14, 26), (17, 29, 11, 3), (71, 31, 10, 59), (58, 9, 30, 68), (109, 99, 31, 71), (0, 8, 28, 16), (92, 98, 29, 17), (64, 76, 27, 13), (106, 79, 26, 97), (4, 20, 25, 12), (94, 21, 24, 96), (32, 0, 16, 48), (103, 92, 17, 50), (35, 5, 22, 52), (101, 95, 23, 54), (13, 27, 22, 5), (97, 26, 23, 95), (9, 1, 18, 30), (99, 93, 19, 31), (93, 100, 55, 19), (100, 101, 54, 55), (1, 34, 53, 18), (34, 35, 52, 53), (94, 102, 51, 21), (102, 103, 50, 51), (4, 33, 49, 20), (33, 32, 48, 49), (58, 82, 47, 9), (82, 85, 46, 47), (0, 32, 45, 8), (32, 33, 44, 45), (61, 88, 43, 11), (88, 91, 42, 43), (2, 36, 41, 10), (36, 37, 40, 41), (21, 51, 39, 7), (51, 50, 38, 39), (11, 43, 38, 3), (43, 42, 39, 38), (19, 55, 36, 2), (55, 54, 37, 36), (9, 47, 34, 1), (47, 46, 35, 34), (41, 40, 89, 86), (86, 89, 90, 87), (87, 90, 91, 88), (10, 41, 86, 59), (59, 86, 87, 60), (60, 87, 88, 61), (45, 44, 83, 80), (80, 83, 84, 81), (81, 84, 85, 82), (8, 45, 80, 56), (56, 80, 81, 57), (57, 81, 82, 58), (96, 24, 77, 104), (104, 77, 78, 105), (105, 78, 79, 106), (12, 25, 74, 62), (62, 74, 75, 63), (63, 75, 76, 64), (98, 107, 73, 29), (107, 108, 72, 73), (108, 109, 71, 72), (8, 56, 70, 28), (56, 57, 69, 70), (57, 58, 68, 69), (29, 73, 61, 11), (73, 72, 60, 61), (72, 71, 59, 60), (24, 15, 67, 77), (77, 67, 66, 78), (78, 66, 65, 79), (44, 12, 62, 83), (83, 62, 63, 84), (84, 63, 64, 85), (40, 14, 65, 89), (89, 65, 66, 90), (90, 66, 67, 91), (69, 68, 109, 108), (70, 69, 108, 107), (28, 70, 107, 98), (75, 105, 106, 76), (74, 104, 105, 75), (25, 96, 104, 74), (49, 48, 103, 102), (20, 49, 102, 94), (53, 52, 101, 100), (18, 53, 100, 93), (30, 18, 93, 99), (27, 97, 95, 22), (52, 22, 95, 101), (48, 16, 92, 103), (20, 94, 96, 25), (76, 106, 97, 27), (16, 28, 98, 92), (68, 30, 99, 109)])
me_cube_005.polygons.foreach_set('use_smooth', [True] * 108)
me_cube_005.materials.append(mat_material)
me_cube_005.use_remesh_preserve_volume = False
me_cube_005.use_remesh_preserve_attributes = False
me_cube_005.use_mirror_vertex_groups = False
me_cube_005.update()
me_cube_004 = bpy.data.meshes.new('Cube.004')
me_cube_004.from_pydata([(0.9443, 1.0, -0.8696), (0.9443, -1.0, -0.8696), (-0.9443, -1.0, -0.8696), (-0.9443, 1.0, -0.8696), (0.9443, 1.0, 0.8696), (0.9443, -1.0, 0.8696), (-0.9443, -1.0, 0.8696), (-0.9443, 1.0, 0.8696), (0.9443, 0.9627, -0.8696), (0.9443, -0.9627, -0.8696), (-0.9443, -0.9627, -0.8696), (-0.9443, 0.9627, -0.8696), (0.9443, 0.9627, 0.8696), (0.9443, -0.9627, 0.8696), (-0.9443, -0.9627, 0.8696), (-0.9443, 0.9627, 0.8696), (0.8774, 1.0, -0.8696), (-0.8774, 1.0, -0.8696), (0.8774, -1.0, -0.8696), (-0.8774, -1.0, -0.8696), (0.8774, 1.0, 0.8696), (-0.8774, 1.0, 0.8696), (0.8774, -1.0, 0.8696), (-0.8774, -1.0, 0.8696), (-0.8774, 0.9627, 0.8696), (0.8774, 0.9627, 0.8696), (-0.8774, -0.9627, 0.8696), (0.8774, -0.9627, 0.8696), (0.8774, 0.9627, -0.8696), (-0.8774, 0.9627, -0.8696), (0.8774, -0.9627, -0.8696), (-0.8774, -0.9627, -0.8696), (0.9443, 1.0, -0.7804), (0.9443, 1.0, 0.7804), (0.9443, -1.0, -0.7804), (0.9443, -1.0, 0.7804), (-0.9443, -1.0, -0.7804), (-0.9443, -1.0, 0.7804), (-0.9443, 1.0, -0.7804), (-0.9443, 1.0, 0.7804), (-0.9443, -0.9627, 0.7804), (-0.9443, -0.9627, -0.7804), (-0.9443, 0.9627, 0.7804), (-0.9443, 0.9627, -0.7804), (0.9443, 0.9627, 0.7804), (0.9443, 0.9627, -0.7804), (0.9443, -0.9627, 0.7804), (0.9443, -0.9627, -0.7804), (0.8774, 1.0, -0.7804), (0.8774, 1.0, 0.7804), (-0.8774, 1.0, -0.7804), (-0.8774, 1.0, 0.7804), (0.8774, -1.0, 0.7804), (0.8774, -1.0, -0.7804), (-0.8774, -1.0, 0.7804), (-0.8774, -1.0, -0.7804), (0.9443, 0.4814, -0.8696), (0.9443, -1.788e-07, -0.8696), (0.9443, -0.4814, -0.8696), (-0.9443, -0.4814, -0.8696), (-0.9443, 8.941e-07, -0.8696), (-0.9443, 0.4814, -0.8696), (0.9443, 0.4814, 0.8696), (0.9443, -1.609e-06, 0.8696), (0.9443, -0.4814, 0.8696), (-0.9443, -0.4814, 0.8696), (-0.9443, 5.96e-07, 0.8696), (-0.9443, 0.4814, 0.8696), (0.8774, -0.4814, -0.8696), (0.8774, 2.384e-07, -0.8696), (0.8774, 0.4814, -0.8696), (-0.8774, -0.4814, -0.8696), (-0.8774, 5.662e-07, -0.8696), (-0.8774, 0.4814, -0.8696), (0.8774, 0.4814, 0.8696), (0.8774, -9.239e-07, 0.8696), (0.8774, -0.4814, 0.8696), (-0.8774, 0.4814, 0.8696), (-0.8774, -1.788e-07, 0.8696), (-0.8774, -0.4814, 0.8696), (0.9443, 0.4814, -0.7804), (0.9443, -6.855e-07, -0.7804), (0.9443, -0.4814, -0.7804), (0.9443, 0.4814, 0.7804), (0.9443, -1.132e-06, 0.7804), (0.9443, -0.4814, 0.7804), (-0.9443, -0.4814, -0.7804), (-0.9443, 8.047e-07, -0.7804), (-0.9443, 0.4814, -0.7804), (-0.9443, -0.4814, 0.7804), (-0.9443, 6.855e-07, 0.7804), (-0.9443, 0.4814, 0.7804), (5.612e-07, 1.0, -0.8696), (-5.798e-08, -1.0, -0.8696), (7.3e-07, 1.0, 0.8696), (-1.296e-06, -1.0, 0.8696), (5.46e-08, 0.9627, 0.8696), (-5.083e-07, -0.9627, 0.8696), (2.797e-07, 0.9627, -0.8696), (1.109e-07, -0.9627, -0.8696), (-5.083e-07, -1.0, -0.7804), (-9.023e-07, -1.0, 0.7804), (6.737e-07, 1.0, 0.7804), (6.174e-07, 1.0, -0.7804), (-5.798e-08, 0.4814, 0.8696), (-2.268e-07, -5.513e-07, 0.8696), (-3.394e-07, -0.4814, 0.8696), (2.235e-07, 0.4814, -0.8696), (2.235e-07, 4.023e-07, -0.8696), (1.672e-07, -0.4814, -0.8696)], [], [(31, 19, 2, 10), (26, 14, 6, 23), (46, 13, 5, 35), (54, 23, 6, 37), (42, 15, 7, 39), (50, 17, 3, 38), (37, 6, 14, 40), (91, 67, 15, 42), (33, 4, 12, 44), (85, 64, 13, 46), (21, 7, 15, 24), (79, 65, 14, 26), (17, 29, 11, 3), (71, 31, 10, 59), (58, 9, 30, 68), (109, 99, 31, 71), (0, 8, 28, 16), (92, 98, 29, 17), (64, 76, 27, 13), (106, 79, 26, 97), (4, 20, 25, 12), (94, 21, 24, 96), (32, 0, 16, 48), (103, 92, 17, 50), (35, 5, 22, 52), (101, 95, 23, 54), (13, 27, 22, 5), (97, 26, 23, 95), (9, 1, 18, 30), (99, 93, 19, 31), (93, 100, 55, 19), (100, 101, 54, 55), (1, 34, 53, 18), (34, 35, 52, 53), (94, 102, 51, 21), (102, 103, 50, 51), (4, 33, 49, 20), (33, 32, 48, 49), (58, 82, 47, 9), (82, 85, 46, 47), (0, 32, 45, 8), (32, 33, 44, 45), (61, 88, 43, 11), (88, 91, 42, 43), (2, 36, 41, 10), (36, 37, 40, 41), (21, 51, 39, 7), (51, 50, 38, 39), (11, 43, 38, 3), (43, 42, 39, 38), (19, 55, 36, 2), (55, 54, 37, 36), (9, 47, 34, 1), (47, 46, 35, 34), (41, 40, 89, 86), (86, 89, 90, 87), (87, 90, 91, 88), (10, 41, 86, 59), (59, 86, 87, 60), (60, 87, 88, 61), (45, 44, 83, 80), (80, 83, 84, 81), (81, 84, 85, 82), (8, 45, 80, 56), (56, 80, 81, 57), (57, 81, 82, 58), (96, 24, 77, 104), (104, 77, 78, 105), (105, 78, 79, 106), (12, 25, 74, 62), (62, 74, 75, 63), (63, 75, 76, 64), (98, 107, 73, 29), (107, 108, 72, 73), (108, 109, 71, 72), (8, 56, 70, 28), (56, 57, 69, 70), (57, 58, 68, 69), (29, 73, 61, 11), (73, 72, 60, 61), (72, 71, 59, 60), (24, 15, 67, 77), (77, 67, 66, 78), (78, 66, 65, 79), (44, 12, 62, 83), (83, 62, 63, 84), (84, 63, 64, 85), (40, 14, 65, 89), (89, 65, 66, 90), (90, 66, 67, 91), (69, 68, 109, 108), (70, 69, 108, 107), (28, 70, 107, 98), (75, 105, 106, 76), (74, 104, 105, 75), (25, 96, 104, 74), (49, 48, 103, 102), (20, 49, 102, 94), (53, 52, 101, 100), (18, 53, 100, 93), (30, 18, 93, 99), (27, 97, 95, 22), (52, 22, 95, 101), (48, 16, 92, 103), (20, 94, 96, 25), (76, 106, 97, 27), (16, 28, 98, 92), (68, 30, 99, 109)])
me_cube_004.polygons.foreach_set('use_smooth', [True] * 108)
me_cube_004.materials.append(mat_material)
me_cube_004.use_remesh_preserve_volume = False
me_cube_004.use_remesh_preserve_attributes = False
me_cube_004.use_mirror_vertex_groups = False
me_cube_004.update()
me_cube_003 = bpy.data.meshes.new('Cube.003')
me_cube_003.from_pydata([(0.9443, 1.0, -0.8696), (0.9443, -1.0, -0.8696), (-0.9443, -1.0, -0.8696), (-0.9443, 1.0, -0.8696), (0.9443, 1.0, 0.8696), (0.9443, -1.0, 0.8696), (-0.9443, -1.0, 0.8696), (-0.9443, 1.0, 0.8696), (0.9443, 0.9627, -0.8696), (0.9443, -0.9627, -0.8696), (-0.9443, -0.9627, -0.8696), (-0.9443, 0.9627, -0.8696), (0.9443, 0.9627, 0.8696), (0.9443, -0.9627, 0.8696), (-0.9443, -0.9627, 0.8696), (-0.9443, 0.9627, 0.8696), (0.8774, 1.0, -0.8696), (-0.8774, 1.0, -0.8696), (0.8774, -1.0, -0.8696), (-0.8774, -1.0, -0.8696), (0.8774, 1.0, 0.8696), (-0.8774, 1.0, 0.8696), (0.8774, -1.0, 0.8696), (-0.8774, -1.0, 0.8696), (-0.8774, 0.9627, 0.8696), (0.8774, 0.9627, 0.8696), (-0.8774, -0.9627, 0.8696), (0.8774, -0.9627, 0.8696), (0.8774, 0.9627, -0.8696), (-0.8774, 0.9627, -0.8696), (0.8774, -0.9627, -0.8696), (-0.8774, -0.9627, -0.8696), (0.9443, 1.0, -0.7804), (0.9443, 1.0, 0.7804), (0.9443, -1.0, -0.7804), (0.9443, -1.0, 0.7804), (-0.9443, -1.0, -0.7804), (-0.9443, -1.0, 0.7804), (-0.9443, 1.0, -0.7804), (-0.9443, 1.0, 0.7804), (-0.9443, -0.9627, 0.7804), (-0.9443, -0.9627, -0.7804), (-0.9443, 0.9627, 0.7804), (-0.9443, 0.9627, -0.7804), (0.9443, 0.9627, 0.7804), (0.9443, 0.9627, -0.7804), (0.9443, -0.9627, 0.7804), (0.9443, -0.9627, -0.7804), (0.8774, 1.0, -0.7804), (0.8774, 1.0, 0.7804), (-0.8774, 1.0, -0.7804), (-0.8774, 1.0, 0.7804), (0.8774, -1.0, 0.7804), (0.8774, -1.0, -0.7804), (-0.8774, -1.0, 0.7804), (-0.8774, -1.0, -0.7804), (0.9443, 0.4814, -0.8696), (0.9443, -1.788e-07, -0.8696), (0.9443, -0.4814, -0.8696), (-0.9443, -0.4814, -0.8696), (-0.9443, 8.941e-07, -0.8696), (-0.9443, 0.4814, -0.8696), (0.9443, 0.4814, 0.8696), (0.9443, -1.609e-06, 0.8696), (0.9443, -0.4814, 0.8696), (-0.9443, -0.4814, 0.8696), (-0.9443, 5.96e-07, 0.8696), (-0.9443, 0.4814, 0.8696), (0.8774, -0.4814, -0.8696), (0.8774, 2.384e-07, -0.8696), (0.8774, 0.4814, -0.8696), (-0.8774, -0.4814, -0.8696), (-0.8774, 5.662e-07, -0.8696), (-0.8774, 0.4814, -0.8696), (0.8774, 0.4814, 0.8696), (0.8774, -9.239e-07, 0.8696), (0.8774, -0.4814, 0.8696), (-0.8774, 0.4814, 0.8696), (-0.8774, -1.788e-07, 0.8696), (-0.8774, -0.4814, 0.8696), (0.9443, 0.4814, -0.7804), (0.9443, -6.855e-07, -0.7804), (0.9443, -0.4814, -0.7804), (0.9443, 0.4814, 0.7804), (0.9443, -1.132e-06, 0.7804), (0.9443, -0.4814, 0.7804), (-0.9443, -0.4814, -0.7804), (-0.9443, 8.047e-07, -0.7804), (-0.9443, 0.4814, -0.7804), (-0.9443, -0.4814, 0.7804), (-0.9443, 6.855e-07, 0.7804), (-0.9443, 0.4814, 0.7804), (5.612e-07, 1.0, -0.8696), (-5.798e-08, -1.0, -0.8696), (7.3e-07, 1.0, 0.8696), (-1.296e-06, -1.0, 0.8696), (5.46e-08, 0.9627, 0.8696), (-5.083e-07, -0.9627, 0.8696), (2.797e-07, 0.9627, -0.8696), (1.109e-07, -0.9627, -0.8696), (-5.083e-07, -1.0, -0.7804), (-9.023e-07, -1.0, 0.7804), (6.737e-07, 1.0, 0.7804), (6.174e-07, 1.0, -0.7804), (-5.798e-08, 0.4814, 0.8696), (-2.268e-07, -5.513e-07, 0.8696), (-3.394e-07, -0.4814, 0.8696), (2.235e-07, 0.4814, -0.8696), (2.235e-07, 4.023e-07, -0.8696), (1.672e-07, -0.4814, -0.8696)], [], [(31, 19, 2, 10), (26, 14, 6, 23), (46, 13, 5, 35), (54, 23, 6, 37), (42, 15, 7, 39), (50, 17, 3, 38), (37, 6, 14, 40), (91, 67, 15, 42), (33, 4, 12, 44), (85, 64, 13, 46), (21, 7, 15, 24), (79, 65, 14, 26), (17, 29, 11, 3), (71, 31, 10, 59), (58, 9, 30, 68), (109, 99, 31, 71), (0, 8, 28, 16), (92, 98, 29, 17), (64, 76, 27, 13), (106, 79, 26, 97), (4, 20, 25, 12), (94, 21, 24, 96), (32, 0, 16, 48), (103, 92, 17, 50), (35, 5, 22, 52), (101, 95, 23, 54), (13, 27, 22, 5), (97, 26, 23, 95), (9, 1, 18, 30), (99, 93, 19, 31), (93, 100, 55, 19), (100, 101, 54, 55), (1, 34, 53, 18), (34, 35, 52, 53), (94, 102, 51, 21), (102, 103, 50, 51), (4, 33, 49, 20), (33, 32, 48, 49), (58, 82, 47, 9), (82, 85, 46, 47), (0, 32, 45, 8), (32, 33, 44, 45), (61, 88, 43, 11), (88, 91, 42, 43), (2, 36, 41, 10), (36, 37, 40, 41), (21, 51, 39, 7), (51, 50, 38, 39), (11, 43, 38, 3), (43, 42, 39, 38), (19, 55, 36, 2), (55, 54, 37, 36), (9, 47, 34, 1), (47, 46, 35, 34), (41, 40, 89, 86), (86, 89, 90, 87), (87, 90, 91, 88), (10, 41, 86, 59), (59, 86, 87, 60), (60, 87, 88, 61), (45, 44, 83, 80), (80, 83, 84, 81), (81, 84, 85, 82), (8, 45, 80, 56), (56, 80, 81, 57), (57, 81, 82, 58), (96, 24, 77, 104), (104, 77, 78, 105), (105, 78, 79, 106), (12, 25, 74, 62), (62, 74, 75, 63), (63, 75, 76, 64), (98, 107, 73, 29), (107, 108, 72, 73), (108, 109, 71, 72), (8, 56, 70, 28), (56, 57, 69, 70), (57, 58, 68, 69), (29, 73, 61, 11), (73, 72, 60, 61), (72, 71, 59, 60), (24, 15, 67, 77), (77, 67, 66, 78), (78, 66, 65, 79), (44, 12, 62, 83), (83, 62, 63, 84), (84, 63, 64, 85), (40, 14, 65, 89), (89, 65, 66, 90), (90, 66, 67, 91), (69, 68, 109, 108), (70, 69, 108, 107), (28, 70, 107, 98), (75, 105, 106, 76), (74, 104, 105, 75), (25, 96, 104, 74), (49, 48, 103, 102), (20, 49, 102, 94), (53, 52, 101, 100), (18, 53, 100, 93), (30, 18, 93, 99), (27, 97, 95, 22), (52, 22, 95, 101), (48, 16, 92, 103), (20, 94, 96, 25), (76, 106, 97, 27), (16, 28, 98, 92), (68, 30, 99, 109)])
me_cube_003.polygons.foreach_set('use_smooth', [True] * 108)
me_cube_003.materials.append(mat_material)
me_cube_003.use_remesh_preserve_volume = False
me_cube_003.use_remesh_preserve_attributes = False
me_cube_003.use_mirror_vertex_groups = False
me_cube_003.update()
me_cube_002 = bpy.data.meshes.new('Cube.002')
me_cube_002.from_pydata([(0.9443, 1.0, -0.8696), (0.9443, -1.0, -0.8696), (-0.9443, -1.0, -0.8696), (-0.9443, 1.0, -0.8696), (0.9443, 1.0, 0.8696), (0.9443, -1.0, 0.8696), (-0.9443, -1.0, 0.8696), (-0.9443, 1.0, 0.8696), (0.9443, 0.9627, -0.8696), (0.9443, -0.9627, -0.8696), (-0.9443, -0.9627, -0.8696), (-0.9443, 0.9627, -0.8696), (0.9443, 0.9627, 0.8696), (0.9443, -0.9627, 0.8696), (-0.9443, -0.9627, 0.8696), (-0.9443, 0.9627, 0.8696), (0.8774, 1.0, -0.8696), (-0.8774, 1.0, -0.8696), (0.8774, -1.0, -0.8696), (-0.8774, -1.0, -0.8696), (0.8774, 1.0, 0.8696), (-0.8774, 1.0, 0.8696), (0.8774, -1.0, 0.8696), (-0.8774, -1.0, 0.8696), (-0.8774, 0.9627, 0.8696), (0.8774, 0.9627, 0.8696), (-0.8774, -0.9627, 0.8696), (0.8774, -0.9627, 0.8696), (0.8774, 0.9627, -0.8696), (-0.8774, 0.9627, -0.8696), (0.8774, -0.9627, -0.8696), (-0.8774, -0.9627, -0.8696), (0.9443, 1.0, -0.7804), (0.9443, 1.0, 0.7804), (0.9443, -1.0, -0.7804), (0.9443, -1.0, 0.7804), (-0.9443, -1.0, -0.7804), (-0.9443, -1.0, 0.7804), (-0.9443, 1.0, -0.7804), (-0.9443, 1.0, 0.7804), (-0.9443, -0.9627, 0.7804), (-0.9443, -0.9627, -0.7804), (-0.9443, 0.9627, 0.7804), (-0.9443, 0.9627, -0.7804), (0.9443, 0.9627, 0.7804), (0.9443, 0.9627, -0.7804), (0.9443, -0.9627, 0.7804), (0.9443, -0.9627, -0.7804), (0.8774, 1.0, -0.7804), (0.8774, 1.0, 0.7804), (-0.8774, 1.0, -0.7804), (-0.8774, 1.0, 0.7804), (0.8774, -1.0, 0.7804), (0.8774, -1.0, -0.7804), (-0.8774, -1.0, 0.7804), (-0.8774, -1.0, -0.7804), (0.9443, 0.4814, -0.8696), (0.9443, -1.788e-07, -0.8696), (0.9443, -0.4814, -0.8696), (-0.9443, -0.4814, -0.8696), (-0.9443, 8.941e-07, -0.8696), (-0.9443, 0.4814, -0.8696), (0.9443, 0.4814, 0.8696), (0.9443, -1.609e-06, 0.8696), (0.9443, -0.4814, 0.8696), (-0.9443, -0.4814, 0.8696), (-0.9443, 5.96e-07, 0.8696), (-0.9443, 0.4814, 0.8696), (0.8774, -0.4814, -0.8696), (0.8774, 2.384e-07, -0.8696), (0.8774, 0.4814, -0.8696), (-0.8774, -0.4814, -0.8696), (-0.8774, 5.662e-07, -0.8696), (-0.8774, 0.4814, -0.8696), (0.8774, 0.4814, 0.8696), (0.8774, -9.239e-07, 0.8696), (0.8774, -0.4814, 0.8696), (-0.8774, 0.4814, 0.8696), (-0.8774, -1.788e-07, 0.8696), (-0.8774, -0.4814, 0.8696), (0.9443, 0.4814, -0.7804), (0.9443, -6.855e-07, -0.7804), (0.9443, -0.4814, -0.7804), (0.9443, 0.4814, 0.7804), (0.9443, -1.132e-06, 0.7804), (0.9443, -0.4814, 0.7804), (-0.9443, -0.4814, -0.7804), (-0.9443, 8.047e-07, -0.7804), (-0.9443, 0.4814, -0.7804), (-0.9443, -0.4814, 0.7804), (-0.9443, 6.855e-07, 0.7804), (-0.9443, 0.4814, 0.7804), (5.612e-07, 1.0, -0.8696), (-5.798e-08, -1.0, -0.8696), (7.3e-07, 1.0, 0.8696), (-1.296e-06, -1.0, 0.8696), (5.46e-08, 0.9627, 0.8696), (-5.083e-07, -0.9627, 0.8696), (2.797e-07, 0.9627, -0.8696), (1.109e-07, -0.9627, -0.8696), (-5.083e-07, -1.0, -0.7804), (-9.023e-07, -1.0, 0.7804), (6.737e-07, 1.0, 0.7804), (6.174e-07, 1.0, -0.7804), (-5.798e-08, 0.4814, 0.8696), (-2.268e-07, -5.513e-07, 0.8696), (-3.394e-07, -0.4814, 0.8696), (2.235e-07, 0.4814, -0.8696), (2.235e-07, 4.023e-07, -0.8696), (1.672e-07, -0.4814, -0.8696)], [], [(31, 19, 2, 10), (26, 14, 6, 23), (46, 13, 5, 35), (54, 23, 6, 37), (42, 15, 7, 39), (50, 17, 3, 38), (37, 6, 14, 40), (91, 67, 15, 42), (33, 4, 12, 44), (85, 64, 13, 46), (21, 7, 15, 24), (79, 65, 14, 26), (17, 29, 11, 3), (71, 31, 10, 59), (58, 9, 30, 68), (109, 99, 31, 71), (0, 8, 28, 16), (92, 98, 29, 17), (64, 76, 27, 13), (106, 79, 26, 97), (4, 20, 25, 12), (94, 21, 24, 96), (32, 0, 16, 48), (103, 92, 17, 50), (35, 5, 22, 52), (101, 95, 23, 54), (13, 27, 22, 5), (97, 26, 23, 95), (9, 1, 18, 30), (99, 93, 19, 31), (93, 100, 55, 19), (100, 101, 54, 55), (1, 34, 53, 18), (34, 35, 52, 53), (94, 102, 51, 21), (102, 103, 50, 51), (4, 33, 49, 20), (33, 32, 48, 49), (58, 82, 47, 9), (82, 85, 46, 47), (0, 32, 45, 8), (32, 33, 44, 45), (61, 88, 43, 11), (88, 91, 42, 43), (2, 36, 41, 10), (36, 37, 40, 41), (21, 51, 39, 7), (51, 50, 38, 39), (11, 43, 38, 3), (43, 42, 39, 38), (19, 55, 36, 2), (55, 54, 37, 36), (9, 47, 34, 1), (47, 46, 35, 34), (41, 40, 89, 86), (86, 89, 90, 87), (87, 90, 91, 88), (10, 41, 86, 59), (59, 86, 87, 60), (60, 87, 88, 61), (45, 44, 83, 80), (80, 83, 84, 81), (81, 84, 85, 82), (8, 45, 80, 56), (56, 80, 81, 57), (57, 81, 82, 58), (96, 24, 77, 104), (104, 77, 78, 105), (105, 78, 79, 106), (12, 25, 74, 62), (62, 74, 75, 63), (63, 75, 76, 64), (98, 107, 73, 29), (107, 108, 72, 73), (108, 109, 71, 72), (8, 56, 70, 28), (56, 57, 69, 70), (57, 58, 68, 69), (29, 73, 61, 11), (73, 72, 60, 61), (72, 71, 59, 60), (24, 15, 67, 77), (77, 67, 66, 78), (78, 66, 65, 79), (44, 12, 62, 83), (83, 62, 63, 84), (84, 63, 64, 85), (40, 14, 65, 89), (89, 65, 66, 90), (90, 66, 67, 91), (69, 68, 109, 108), (70, 69, 108, 107), (28, 70, 107, 98), (75, 105, 106, 76), (74, 104, 105, 75), (25, 96, 104, 74), (49, 48, 103, 102), (20, 49, 102, 94), (53, 52, 101, 100), (18, 53, 100, 93), (30, 18, 93, 99), (27, 97, 95, 22), (52, 22, 95, 101), (48, 16, 92, 103), (20, 94, 96, 25), (76, 106, 97, 27), (16, 28, 98, 92), (68, 30, 99, 109)])
me_cube_002.polygons.foreach_set('use_smooth', [True] * 108)
me_cube_002.materials.append(mat_material)
me_cube_002.use_remesh_preserve_volume = False
me_cube_002.use_remesh_preserve_attributes = False
me_cube_002.use_mirror_vertex_groups = False
me_cube_002.update()
me_cube_001 = bpy.data.meshes.new('Cube.001')
me_cube_001.from_pydata([(0.9443, 1.0, -0.8696), (0.9443, -1.0, -0.8696), (-0.9443, -1.0, -0.8696), (-0.9443, 1.0, -0.8696), (0.9443, 1.0, 0.8696), (0.9443, -1.0, 0.8696), (-0.9443, -1.0, 0.8696), (-0.9443, 1.0, 0.8696), (0.9443, 0.9627, -0.8696), (0.9443, -0.9627, -0.8696), (-0.9443, -0.9627, -0.8696), (-0.9443, 0.9627, -0.8696), (0.9443, 0.9627, 0.8696), (0.9443, -0.9627, 0.8696), (-0.9443, -0.9627, 0.8696), (-0.9443, 0.9627, 0.8696), (0.8774, 1.0, -0.8696), (-0.8774, 1.0, -0.8696), (0.8774, -1.0, -0.8696), (-0.8774, -1.0, -0.8696), (0.8774, 1.0, 0.8696), (-0.8774, 1.0, 0.8696), (0.8774, -1.0, 0.8696), (-0.8774, -1.0, 0.8696), (-0.8774, 0.9627, 0.8696), (0.8774, 0.9627, 0.8696), (-0.8774, -0.9627, 0.8696), (0.8774, -0.9627, 0.8696), (0.8774, 0.9627, -0.8696), (-0.8774, 0.9627, -0.8696), (0.8774, -0.9627, -0.8696), (-0.8774, -0.9627, -0.8696), (0.9443, 1.0, -0.7804), (0.9443, 1.0, 0.7804), (0.9443, -1.0, -0.7804), (0.9443, -1.0, 0.7804), (-0.9443, -1.0, -0.7804), (-0.9443, -1.0, 0.7804), (-0.9443, 1.0, -0.7804), (-0.9443, 1.0, 0.7804), (-0.9443, -0.9627, 0.7804), (-0.9443, -0.9627, -0.7804), (-0.9443, 0.9627, 0.7804), (-0.9443, 0.9627, -0.7804), (0.9443, 0.9627, 0.7804), (0.9443, 0.9627, -0.7804), (0.9443, -0.9627, 0.7804), (0.9443, -0.9627, -0.7804), (0.8774, 1.0, -0.7804), (0.8774, 1.0, 0.7804), (-0.8774, 1.0, -0.7804), (-0.8774, 1.0, 0.7804), (0.8774, -1.0, 0.7804), (0.8774, -1.0, -0.7804), (-0.8774, -1.0, 0.7804), (-0.8774, -1.0, -0.7804), (0.9443, 0.4814, -0.8696), (0.9443, -1.788e-07, -0.8696), (0.9443, -0.4814, -0.8696), (-0.9443, -0.4814, -0.8696), (-0.9443, 8.941e-07, -0.8696), (-0.9443, 0.4814, -0.8696), (0.9443, 0.4814, 0.8696), (0.9443, -1.609e-06, 0.8696), (0.9443, -0.4814, 0.8696), (-0.9443, -0.4814, 0.8696), (-0.9443, 5.96e-07, 0.8696), (-0.9443, 0.4814, 0.8696), (0.8774, -0.4814, -0.8696), (0.8774, 2.384e-07, -0.8696), (0.8774, 0.4814, -0.8696), (-0.8774, -0.4814, -0.8696), (-0.8774, 5.662e-07, -0.8696), (-0.8774, 0.4814, -0.8696), (0.8774, 0.4814, 0.8696), (0.8774, -9.239e-07, 0.8696), (0.8774, -0.4814, 0.8696), (-0.8774, 0.4814, 0.8696), (-0.8774, -1.788e-07, 0.8696), (-0.8774, -0.4814, 0.8696), (0.9443, 0.4814, -0.7804), (0.9443, -6.855e-07, -0.7804), (0.9443, -0.4814, -0.7804), (0.9443, 0.4814, 0.7804), (0.9443, -1.132e-06, 0.7804), (0.9443, -0.4814, 0.7804), (-0.9443, -0.4814, -0.7804), (-0.9443, 8.047e-07, -0.7804), (-0.9443, 0.4814, -0.7804), (-0.9443, -0.4814, 0.7804), (-0.9443, 6.855e-07, 0.7804), (-0.9443, 0.4814, 0.7804), (5.612e-07, 1.0, -0.8696), (-5.798e-08, -1.0, -0.8696), (7.3e-07, 1.0, 0.8696), (-1.296e-06, -1.0, 0.8696), (5.46e-08, 0.9627, 0.8696), (-5.083e-07, -0.9627, 0.8696), (2.797e-07, 0.9627, -0.8696), (1.109e-07, -0.9627, -0.8696), (-5.083e-07, -1.0, -0.7804), (-9.023e-07, -1.0, 0.7804), (6.737e-07, 1.0, 0.7804), (6.174e-07, 1.0, -0.7804), (-5.798e-08, 0.4814, 0.8696), (-2.268e-07, -5.513e-07, 0.8696), (-3.394e-07, -0.4814, 0.8696), (2.235e-07, 0.4814, -0.8696), (2.235e-07, 4.023e-07, -0.8696), (1.672e-07, -0.4814, -0.8696)], [], [(31, 19, 2, 10), (26, 14, 6, 23), (46, 13, 5, 35), (54, 23, 6, 37), (42, 15, 7, 39), (50, 17, 3, 38), (37, 6, 14, 40), (91, 67, 15, 42), (33, 4, 12, 44), (85, 64, 13, 46), (21, 7, 15, 24), (79, 65, 14, 26), (17, 29, 11, 3), (71, 31, 10, 59), (58, 9, 30, 68), (109, 99, 31, 71), (0, 8, 28, 16), (92, 98, 29, 17), (64, 76, 27, 13), (106, 79, 26, 97), (4, 20, 25, 12), (94, 21, 24, 96), (32, 0, 16, 48), (103, 92, 17, 50), (35, 5, 22, 52), (101, 95, 23, 54), (13, 27, 22, 5), (97, 26, 23, 95), (9, 1, 18, 30), (99, 93, 19, 31), (93, 100, 55, 19), (100, 101, 54, 55), (1, 34, 53, 18), (34, 35, 52, 53), (94, 102, 51, 21), (102, 103, 50, 51), (4, 33, 49, 20), (33, 32, 48, 49), (58, 82, 47, 9), (82, 85, 46, 47), (0, 32, 45, 8), (32, 33, 44, 45), (61, 88, 43, 11), (88, 91, 42, 43), (2, 36, 41, 10), (36, 37, 40, 41), (21, 51, 39, 7), (51, 50, 38, 39), (11, 43, 38, 3), (43, 42, 39, 38), (19, 55, 36, 2), (55, 54, 37, 36), (9, 47, 34, 1), (47, 46, 35, 34), (41, 40, 89, 86), (86, 89, 90, 87), (87, 90, 91, 88), (10, 41, 86, 59), (59, 86, 87, 60), (60, 87, 88, 61), (45, 44, 83, 80), (80, 83, 84, 81), (81, 84, 85, 82), (8, 45, 80, 56), (56, 80, 81, 57), (57, 81, 82, 58), (96, 24, 77, 104), (104, 77, 78, 105), (105, 78, 79, 106), (12, 25, 74, 62), (62, 74, 75, 63), (63, 75, 76, 64), (98, 107, 73, 29), (107, 108, 72, 73), (108, 109, 71, 72), (8, 56, 70, 28), (56, 57, 69, 70), (57, 58, 68, 69), (29, 73, 61, 11), (73, 72, 60, 61), (72, 71, 59, 60), (24, 15, 67, 77), (77, 67, 66, 78), (78, 66, 65, 79), (44, 12, 62, 83), (83, 62, 63, 84), (84, 63, 64, 85), (40, 14, 65, 89), (89, 65, 66, 90), (90, 66, 67, 91), (69, 68, 109, 108), (70, 69, 108, 107), (28, 70, 107, 98), (75, 105, 106, 76), (74, 104, 105, 75), (25, 96, 104, 74), (49, 48, 103, 102), (20, 49, 102, 94), (53, 52, 101, 100), (18, 53, 100, 93), (30, 18, 93, 99), (27, 97, 95, 22), (52, 22, 95, 101), (48, 16, 92, 103), (20, 94, 96, 25), (76, 106, 97, 27), (16, 28, 98, 92), (68, 30, 99, 109)])
me_cube_001.polygons.foreach_set('use_smooth', [True] * 108)
me_cube_001.materials.append(mat_material)
me_cube_001.use_remesh_preserve_volume = False
me_cube_001.use_remesh_preserve_attributes = False
me_cube_001.use_mirror_vertex_groups = False
me_cube_001.update()
me_plane = bpy.data.meshes.new('Plane')
me_plane.from_pydata([(-0.6143, -1.0, 0.8027), (1.0, -1.0, 0.0), (-0.6143, 1.0, 0.8027), (1.0, 1.0, 0.0), (-0.5996, -1.0, -1.333e-07), (-0.5996, 1.0, 1.333e-07), (-0.7284, 1.0, 0.05979), (-0.8088, 1.0, 0.1618), (-0.858, 1.0, 0.2739), (-0.867, 1.0, 0.4544), (-0.8337, 1.0, 0.5886), (-0.7642, 1.0, 0.7167), (-0.7642, -1.0, 0.7167), (-0.8337, -1.0, 0.5886), (-0.867, -1.0, 0.4544), (-0.858, -1.0, 0.2739), (-0.8088, -1.0, 0.1618), (-0.7284, -1.0, 0.05979)], [], [(4, 1, 3, 5), (17, 4, 5, 6), (0, 12, 11, 2), (12, 13, 10, 11), (13, 14, 9, 10), (14, 15, 8, 9), (15, 16, 7, 8), (16, 17, 6, 7)])
me_plane.polygons.foreach_set('use_smooth', [True] * 8)
me_plane.materials.append(mat_studioplane)
me_plane.use_remesh_preserve_volume = False
me_plane.use_remesh_preserve_attributes = False
me_plane.use_mirror_vertex_groups = False
me_plane.update()

# ---- objects
ob_cube = bpy.data.objects.new('Cube', me_cube)
ob_lamp_001 = bpy.data.objects.new('Lamp.001', light_lamp_001)
ob_brick = bpy.data.objects.new('Brick', me_cube_005)
ob_brick_004 = bpy.data.objects.new('Brick.004', me_cube_004)
ob_brick_003 = bpy.data.objects.new('Brick.003', me_cube_003)
ob_brick_002 = bpy.data.objects.new('Brick.002', me_cube_002)
ob_brick_001 = bpy.data.objects.new('Brick.001', me_cube_001)
ob_camera = bpy.data.objects.new('Camera', cam_camera)
ob_lamp_002 = bpy.data.objects.new('Lamp.002', light_lamp_002)
ob_lamp = bpy.data.objects.new('Lamp', light_lamp)
ob_plane = bpy.data.objects.new('Plane', me_plane)

# ---- transforms, parenting, visibility, modifiers, constraints
ob_cube.location = (0.0, 0.0, 0.0)
ob_cube.scale = (1.0, 2.0, 0.6)
ob_cube.lock_rotations_4d = False
ob_cube.empty_display_type = 'ARROWS'
ob_cube.lineart.crease_threshold = 0.0
_m = ob_cube.modifiers.new('Subsurf', 'SUBSURF')
_m.uv_smooth = 'PRESERVE_CORNERS'
_m.quality = 1
_m.render_levels = 1
_m.show_only_control_edges = False
ob_lamp_001.location = (7.013, 5.996, 10.03)
ob_lamp_001.rotation_euler = (0.6503, 0.05522, 2.413)
ob_lamp_001.lock_rotations_4d = False
ob_lamp_001.empty_display_type = 'ARROWS'
ob_lamp_001.color = (0.0, 0.0, 0.0, 0.0)
ob_lamp_001.lineart.crease_threshold = 0.0
ob_brick.location = (0.0, 0.0, 1.577)
ob_brick.rotation_euler = (0.0, -0.0, 0.06856)
ob_brick.scale = (1.0, 2.0, 0.6)
ob_brick.lock_rotations_4d = False
ob_brick.empty_display_type = 'ARROWS'
ob_brick.lineart.crease_threshold = 0.0
_m = ob_brick.modifiers.new('Subsurf.001', 'SUBSURF')
_m.uv_smooth = 'PRESERVE_CORNERS'
_m.quality = 1
_m.render_levels = 1
_m.show_only_control_edges = False
_m = ob_brick.modifiers.new('Displace', 'DISPLACE')
_m.mid_level = 0.8
_m.strength = 0.075
_m = ob_brick.modifiers.new('Subsurf', 'SUBSURF')
_m.uv_smooth = 'PRESERVE_CORNERS'
_m.quality = 1
_m.render_levels = 1
_m.show_only_control_edges = False
_m.use_creases = False
ob_brick_004.location = (-1.771, 1.482, 1.951)
ob_brick_004.rotation_euler = (-1.571, -0.0, 0.9587)
ob_brick_004.scale = (1.0, 2.0, 0.6)
ob_brick_004.lock_rotations_4d = False
ob_brick_004.empty_display_type = 'ARROWS'
ob_brick_004.lineart.crease_threshold = 0.0
_m = ob_brick_004.modifiers.new('Subsurf.001', 'SUBSURF')
_m.uv_smooth = 'PRESERVE_CORNERS'
_m.quality = 1
_m.render_levels = 1
_m.show_only_control_edges = False
_m = ob_brick_004.modifiers.new('Displace', 'DISPLACE')
_m.mid_level = 0.8
_m.strength = 0.0565
_m = ob_brick_004.modifiers.new('Subsurf', 'SUBSURF')
_m.uv_smooth = 'PRESERVE_CORNERS'
_m.quality = 1
_m.render_levels = 1
_m.show_only_control_edges = False
_m.use_creases = False
ob_brick_003.location = (-2.048, -0.9777, 1.749)
ob_brick_003.rotation_euler = (0.6796, 0.2385, -1.901)
ob_brick_003.scale = (1.0, 2.0, 0.6)
ob_brick_003.lock_rotations_4d = False
ob_brick_003.empty_display_type = 'ARROWS'
ob_brick_003.lineart.crease_threshold = 0.0
_m = ob_brick_003.modifiers.new('Subsurf.001', 'SUBSURF')
_m.uv_smooth = 'PRESERVE_CORNERS'
_m.quality = 1
_m.render_levels = 1
_m.show_only_control_edges = False
_m = ob_brick_003.modifiers.new('Displace', 'DISPLACE')
_m.mid_level = 0.8
_m.strength = 0.075
_m = ob_brick_003.modifiers.new('Subsurf', 'SUBSURF')
_m.uv_smooth = 'PRESERVE_CORNERS'
_m.quality = 1
_m.render_levels = 1
_m.show_only_control_edges = False
_m.use_creases = False
ob_brick_002.location = (1.708, 1.399, 1.925)
ob_brick_002.rotation_euler = (-0.8421, 0.1603, -1.29)
ob_brick_002.scale = (1.0, 2.0, 0.6)
ob_brick_002.lock_rotations_4d = False
ob_brick_002.empty_display_type = 'ARROWS'
ob_brick_002.lineart.crease_threshold = 0.0
_m = ob_brick_002.modifiers.new('Subsurf.001', 'SUBSURF')
_m.uv_smooth = 'PRESERVE_CORNERS'
_m.quality = 1
_m.render_levels = 1
_m.show_only_control_edges = False
_m = ob_brick_002.modifiers.new('Displace', 'DISPLACE')
_m.mid_level = 0.8
_m.strength = 0.085
_m = ob_brick_002.modifiers.new('Subsurf', 'SUBSURF')
_m.uv_smooth = 'PRESERVE_CORNERS'
_m.quality = 1
_m.render_levels = 1
_m.show_only_control_edges = False
_m.use_creases = False
ob_brick_001.location = (0.0, 0.0, 0.5516)
ob_brick_001.scale = (1.0, 2.0, 0.6)
ob_brick_001.lock_rotations_4d = False
ob_brick_001.empty_display_type = 'ARROWS'
ob_brick_001.lineart.crease_threshold = 0.0
_m = ob_brick_001.modifiers.new('Subsurf.001', 'SUBSURF')
_m.uv_smooth = 'PRESERVE_CORNERS'
_m.quality = 1
_m.render_levels = 1
_m.show_only_control_edges = False
_m = ob_brick_001.modifiers.new('Displace', 'DISPLACE')
_m.mid_level = 0.8
_m.strength = 0.065
_m = ob_brick_001.modifiers.new('Subsurf', 'SUBSURF')
_m.uv_smooth = 'PRESERVE_CORNERS'
_m.quality = 1
_m.render_levels = 1
_m.show_only_control_edges = False
_m.use_creases = False
ob_camera.location = (17.15, -13.52, 8.17)
ob_camera.rotation_euler = (1.291, -9.532e-06, 0.8859)
ob_camera.lock_rotations_4d = False
ob_camera.empty_display_type = 'ARROWS'
ob_camera.color = (0.0, 0.0, 0.0, 0.0)
ob_camera.display_type = 'WIRE'
ob_camera.lineart.crease_threshold = 0.0
ob_lamp_002.location = (-10.04, 0.02834, 0.4116)
ob_lamp_002.rotation_euler = (0.6503, 0.05522, 1.866)
ob_lamp_002.lock_rotations_4d = False
ob_lamp_002.empty_display_type = 'ARROWS'
ob_lamp_002.color = (0.0, 0.0, 0.0, 0.0)
ob_lamp_002.lineart.crease_threshold = 0.0
ob_lamp.location = (9.974, -7.997, 3.932)
ob_lamp.rotation_euler = (0.6503, 0.05522, 1.866)
ob_lamp.lock_rotations_4d = False
ob_lamp.empty_display_type = 'ARROWS'
ob_lamp.color = (0.0, 0.0, 0.0, 0.0)
ob_lamp.lineart.crease_threshold = 0.0
ob_plane.location = (0.0, 0.0, 0.0)
ob_plane.rotation_euler = (0.0, -0.0, -0.7452)
ob_plane.scale = (10.0, 10.0, 10.0)
ob_plane.lineart.crease_threshold = 0.0

# ---- collection membership
col_collection_1.objects.link(ob_cube)
col_collection_2.objects.link(ob_lamp_001)
col_collection_2.objects.link(ob_brick)
col_collection_2.objects.link(ob_brick_004)
col_collection_2.objects.link(ob_brick_003)
col_collection_2.objects.link(ob_brick_002)
col_collection_2.objects.link(ob_brick_001)
col_collection_2.objects.link(ob_camera)
col_collection_3.objects.link(ob_lamp_002)
col_collection_3.objects.link(ob_lamp)
col_collection_3.objects.link(ob_plane)

# ---- scene / render settings (as saved in the file)
scene.camera = ob_camera
scene.frame_start = 1; scene.frame_end = 250; scene.frame_set(1)
scene.render.engine = 'CYCLES'
scene.render.resolution_percentage = 25
scene.render.dither_intensity = 0.0
scene.render.film_transparent = True
scene.render.use_compositing = False
scene.render.use_sequencer = False
scene.cycles.use_denoising = False
scene.cycles.samples = 10
scene.cycles.sampling_pattern = 'TABULATED_SOBOL'
scene.cycles.light_sampling_threshold = 0.0
scene.cycles.use_adaptive_sampling = False
scene.cycles.use_light_tree = False
scene.cycles.caustics_reflective = False
scene.cycles.caustics_refractive = False
scene.cycles.max_bounces = 2
scene.cycles.diffuse_bounces = 2
scene.cycles.glossy_bounces = 1
scene.cycles.transmission_bounces = 0
scene.cycles.transparent_max_bounces = 0
scene.cycles.pixel_filter_type = 'GAUSSIAN'
scene.cycles.sample_clamp_indirect = 0.0
scene.view_settings.view_transform = 'Standard'
bpy.context.view_layer.update()
